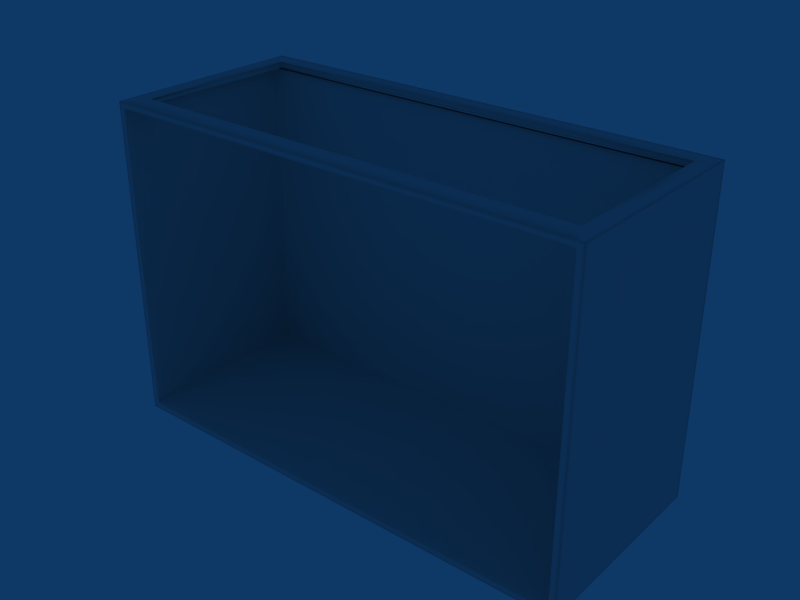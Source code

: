 # Source: A_Balc.blend  (saved by Blender 2.49.2; exported with 4.5.12 LTS)
import bpy
from mathutils import Matrix  # noqa: F401  (used for matrix-valued properties, if any)

bpy.ops.wm.read_factory_settings(use_empty=True)
scene = bpy.context.scene
scene.name = 'Scene'

# ---- collections
col_collection_1 = bpy.data.collections.new('Collection 1'); scene.collection.children.link(col_collection_1)

# ---- world
world_world = bpy.data.worlds.new('World'); scene.world = world_world
world_world.color = (0.05656, 0.2208, 0.4)
world_world.use_sun_shadow = False
world_world.sun_shadow_jitter_overblur = 0.0
world_world.cycles.sampling_method = 'MANUAL'
world_world.cycles.sample_map_resolution = 256

# ---- meshes
me_cube_001 = bpy.data.meshes.new('Cube.001')
me_cube_001.from_pydata([(-5.251, -4.451, 1.418), (5.251, -4.451, 1.418), (-5.251, -0.001173, 1.418), (5.251, -0.001173, 1.418), (-5.251, -4.451, 8.409), (5.251, -4.451, 8.409), (-5.251, -0.001141, 8.409), (5.251, -0.001141, 8.409), (-5.109, -4.451, 1.418), (5.109, -4.451, 1.418), (-5.109, -0.001173, 1.418), (5.109, -0.001173, 1.418), (-5.109, -4.451, 8.409), (5.109, -4.451, 8.409), (-5.109, -0.001142, 8.409), (5.109, -0.001142, 8.409), (-5.251, -4.337, 1.418), (5.251, -4.337, 1.418), (-5.251, -0.115, 1.418), (5.251, -0.115, 1.418), (-5.251, -4.337, 8.409), (5.251, -4.337, 8.409), (-5.251, -0.1149, 8.409), (5.251, -0.1149, 8.409), (-5.109, -0.115, 1.418), (5.109, -0.115, 1.418), (-5.109, -4.337, 1.418), (5.109, -4.337, 1.418), (-5.109, -0.1149, 8.409), (5.109, -0.1149, 8.409), (-5.109, -4.337, 8.409), (5.109, -4.337, 8.409), (-5.251, -4.451, 8.283), (5.251, -4.451, 8.283), (-5.251, -4.337, 8.283), (5.251, -4.337, 8.283), (-5.251, -4.451, 1.583), (5.251, -4.451, 1.583), (-5.251, -0.001172, 1.583), (5.251, -0.001172, 1.583), (-5.109, -0.001172, 1.583), (5.109, -0.001172, 1.583), (-5.251, -4.337, 1.583), (5.251, -4.337, 1.583), (-5.251, -0.115, 1.583), (5.251, -0.115, 1.583), (-5.109, -0.3882, 1.583), (5.109, -0.3882, 1.583), (-5.18, -4.451, 1.418), (5.18, -4.451, 1.418), (-5.18, -0.001173, 1.418), (5.18, -0.001173, 1.418), (-5.18, -4.451, 8.409), (5.18, -4.451, 8.409), (-5.18, -0.001142, 8.409), (5.18, -0.001142, 8.409), (-5.18, -4.337, 1.418), (5.18, -4.337, 1.418), (-5.18, -0.115, 1.418), (5.18, -0.115, 1.418), (-5.18, -0.1149, 8.409), (5.18, -0.1149, 8.409), (-5.18, -4.337, 8.409), (5.18, -4.337, 8.409), (-5.18, -0.001142, 8.283), (5.18, -0.001142, 8.283), (-5.18, -4.451, 1.583), (5.18, -4.451, 1.583), (-5.18, -0.001172, 1.583), (5.18, -0.001172, 1.583), (-5.251, -4.451, 8.346), (5.251, -4.451, 8.346), (-5.251, -0.001142, 8.346), (5.251, -0.001142, 8.346), (-5.109, -4.451, 8.346), (5.109, -4.451, 8.346), (-5.109, -0.001142, 8.346), (5.109, -0.001142, 8.346), (-5.251, -4.337, 8.346), (5.251, -4.337, 8.346), (-5.251, -0.1149, 8.346), (5.251, -0.1149, 8.346), (-5.18, -4.451, 8.346), (5.18, -4.451, 8.346), (-5.18, -0.001142, 8.346), (5.18, -0.001142, 8.346), (-5.251, -4.451, 1.624), (5.251, -4.451, 1.624), (-5.251, -0.001172, 1.624), (5.251, -0.001172, 1.624), (-5.109, -0.001172, 1.624), (5.109, -0.001172, 1.624), (-5.251, -4.337, 1.624), (5.251, -4.337, 1.624), (-5.251, -0.115, 1.624), (5.251, -0.115, 1.624), (-5.109, -0.3882, 1.624), (5.109, -0.3882, 1.624), (-5.18, -4.451, 1.624), (5.18, -4.451, 1.624), (-5.18, -0.001172, 1.624), (5.18, -0.001172, 1.624), (-5.251, -4.451, 1.5), (5.251, -4.451, 1.5), (-5.251, -0.001173, 1.5), (5.251, -0.001173, 1.5), (-5.109, -4.451, 1.5), (5.109, -4.451, 1.5), (-5.109, -0.001173, 1.5), (5.109, -0.001173, 1.5), (-5.251, -4.337, 1.5), (5.251, -4.337, 1.5), (-5.251, -0.115, 1.5), (5.251, -0.115, 1.5), (-5.18, -4.451, 1.5), (5.18, -4.451, 1.5), (-5.18, -0.001173, 1.5), (5.18, -0.001173, 1.5), (-5.251, -0.001142, 8.283), (5.251, -0.001142, 8.283), (-5.109, -4.451, 8.283), (5.109, -4.451, 8.283), (-5.109, -0.001142, 8.283), (5.109, -0.001142, 8.283), (-5.251, -0.1149, 8.283), (5.251, -0.1149, 8.283), (-5.18, -4.451, 8.283), (5.18, -4.451, 8.283), (-5.109, -0.3882, 8.283), (5.109, -0.3882, 8.283), (-5.109, -4.451, 1.583), (5.109, -4.451, 1.583), (-5.109, -4.451, 1.624), (5.109, -4.451, 1.624), (-5.109, -2.144, 1.583), (5.109, -2.144, 1.583), (-5.109, -2.144, 1.624), (5.109, -2.144, 1.624), (-5.109, -2.144, 8.283), (5.109, -2.144, 8.283), (-4.885, -4.451, 8.346), (4.885, -4.451, 8.346), (-4.885, -2.144, 8.283), (4.885, -2.144, 8.283), (-5.109, -4.406, 1.583), (5.109, -4.406, 1.583), (-5.109, -4.406, 1.624), (5.109, -4.406, 1.624), (-5.109, -4.406, 8.283), (5.109, -4.406, 8.283), (-5.109, -4.28, 1.583), (5.109, -4.28, 1.583), (-5.109, -4.28, 1.624), (5.109, -4.28, 1.624), (-5.109, -4.28, 8.283), (5.109, -4.28, 8.283), (-4.885, -3.959, 8.283), (4.885, -3.959, 8.283), (-5.109, -0.4689, 1.583), (5.109, -0.4689, 1.583), (-5.109, -0.4689, 1.624), (5.109, -0.4689, 1.624), (-5.109, -0.4689, 8.283), (5.109, -0.4689, 8.283), (-4.885, -0.4689, 8.283), (4.885, -0.4689, 8.283), (-5.109, -0.5357, 1.583), (5.109, -0.5357, 1.583), (-5.109, -0.5357, 1.624), (5.109, -0.5357, 1.624), (-5.109, -0.5357, 8.283), (5.109, -0.5357, 8.283), (-5.251, -0.4013, 1.418), (5.251, -0.4013, 1.418), (-5.251, -0.4012, 8.409), (5.251, -0.4012, 8.409), (-5.109, -0.4013, 1.418), (5.109, -0.4013, 1.418), (-5.109, -0.4012, 8.409), (5.109, -0.4012, 8.409), (-5.251, -0.4012, 8.283), (5.251, -0.4012, 8.283), (-5.251, -0.4013, 1.583), (5.251, -0.4013, 1.583), (-5.18, -0.4013, 1.418), (5.18, -0.4013, 1.418), (-5.18, -0.4012, 8.409), (5.18, -0.4012, 8.409), (-5.251, -0.4012, 8.346), (5.251, -0.4012, 8.346), (-5.251, -0.4013, 1.624), (5.251, -0.4013, 1.624), (-5.251, -0.4013, 1.5), (5.251, -0.4013, 1.5), (-5.251, -2.094, 1.418), (5.251, -2.094, 1.418), (-5.251, -2.094, 8.409), (5.251, -2.094, 8.409), (-5.109, -2.094, 1.418), (5.109, -2.094, 1.418), (-5.109, -2.094, 8.409), (5.109, -2.094, 8.409), (-5.251, -2.094, 8.283), (5.251, -2.094, 8.283), (-5.251, -2.094, 1.583), (5.251, -2.094, 1.583), (-5.18, -2.094, 1.418), (5.18, -2.094, 1.418), (-5.18, -2.094, 8.409), (5.18, -2.094, 8.409), (-5.251, -2.094, 8.346), (5.251, -2.094, 8.346), (-5.251, -2.094, 1.624), (5.251, -2.094, 1.624), (-5.251, -2.094, 1.5), (5.251, -2.094, 1.5), (-4.885, -2.094, 8.409), (4.885, -2.094, 8.409), (-4.885, -4.406, 8.283), (4.885, -4.406, 8.283), (-4.885, -4.451, 8.409), (4.885, -4.451, 8.409), (-5.039, -4.337, 1.418), (5.039, -4.337, 1.418), (-4.885, -0.4012, 8.409), (4.885, -0.4012, 8.409), (-4.885, -0.1149, 8.409), (4.885, -0.1149, 8.409), (-4.885, -0.001142, 8.409), (4.885, -0.001142, 8.409), (-4.885, -3.965, 8.409), (4.885, -3.965, 8.409), (-4.885, -4.451, 8.283), (4.885, -4.451, 8.283), (-5.039, -4.451, 1.5), (5.039, -4.451, 1.5), (-5.039, -0.001173, 1.5), (5.039, -0.001173, 1.5), (-5.039, -4.451, 1.583), (5.039, -4.451, 1.583), (-5.039, -2.144, 1.583), (5.039, -2.144, 1.583), (-5.039, -4.406, 1.583), (5.039, -4.406, 1.583), (-4.885, -0.4297, 8.283), (4.885, -0.4297, 8.283), (-5.039, -0.4689, 1.583), (5.039, -0.4689, 1.583), (-5.039, -0.3882, 8.283), (5.039, -0.3882, 8.283), (-4.885, -0.001142, 8.346), (4.885, -0.001142, 8.346), (-5.039, -0.001172, 1.583), (5.039, -0.001172, 1.583), (-5.039, -0.115, 1.418), (5.039, -0.115, 1.418), (0.0, -3.954, 8.409), (0.0, -4.451, 8.283), (0.0, -4.451, 8.409), (0.0, -4.406, 8.283), (0.0, -3.954, 8.283), (0.0, -4.451, 8.346), (0.0, -0.001173, 1.5), (0.0, -0.4297, 8.283), (0.0, -0.001173, 1.418), (0.0, -0.001172, 1.583), (0.0, -0.001142, 8.346), (0.0, -2.144, 1.583), (0.0, -0.001172, 1.624), (0.0, -4.451, 1.5), (0.0, -4.451, 1.583), (0.0, -4.406, 1.583), (0.0, -2.094, 1.418), (0.0, -0.3882, 8.283), (0.0, -0.3882, 1.583), (0.0, -0.001142, 8.283), (0.0, -0.115, 1.418), (0.0, -0.4689, 1.583), (0.0, -0.4013, 1.418), (0.0, -4.28, 1.583), (0.0, -0.4689, 8.283), (0.0, -4.337, 1.418), (0.0, -0.4012, 8.409), (0.0, -0.1149, 8.409), (0.0, -0.5357, 1.583), (0.0, -0.001142, 8.409), (0.0, -4.451, 1.418), (0.0, -0.3882, 1.624), (-5.251, -4.451, 8.215), (5.251, -4.451, 8.215), (-5.251, -0.001146, 8.215), (5.251, -0.001146, 8.215), (-5.109, -0.001147, 8.215), (5.109, -0.001147, 8.215), (-5.251, -4.337, 8.215), (5.251, -4.337, 8.215), (-5.251, -0.1149, 8.215), (5.251, -0.1149, 8.215), (-5.18, -4.451, 8.215), (5.18, -4.451, 8.215), (-5.18, -0.001147, 8.215), (5.18, -0.001147, 8.215), (-5.109, -0.3882, 8.215), (5.109, -0.3882, 8.215), (-5.109, -4.451, 8.215), (5.109, -4.451, 8.215), (-5.109, -2.144, 8.215), (5.109, -2.144, 8.215), (-5.109, -4.28, 8.215), (5.109, -4.28, 8.215), (-5.109, -0.4689, 8.215), (5.109, -0.4689, 8.215), (-5.109, -0.5357, 8.215), (5.109, -0.5357, 8.215), (-5.251, -0.4012, 8.215), (5.251, -0.4012, 8.215), (-5.251, -2.094, 8.215), (5.251, -2.094, 8.215), (-5.039, -0.3882, 8.215), (5.039, -0.3882, 8.215), (0.0, -0.001147, 8.215), (0.0, -0.3882, 8.215), (-5.251, -4.451, 8.157), (5.251, -4.451, 8.157), (-5.251, -0.001147, 8.157), (5.251, -0.001147, 8.157), (-5.109, -0.001147, 8.157), (5.109, -0.001147, 8.157), (-5.251, -4.337, 8.157), (5.251, -4.337, 8.157), (-5.251, -0.1149, 8.157), (5.251, -0.1149, 8.157), (-5.109, -0.3882, 8.157), (5.109, -0.3882, 8.157), (-5.18, -4.451, 8.157), (5.18, -4.451, 8.157), (-5.18, -0.001147, 8.157), (5.18, -0.001147, 8.157), (-5.109, -2.144, 8.157), (5.109, -2.144, 8.157), (-5.109, -4.28, 8.157), (5.109, -4.28, 8.157), (-5.109, -0.4689, 8.157), (5.109, -0.4689, 8.157), (-5.109, -0.5357, 8.157), (5.109, -0.5357, 8.157), (-5.251, -0.4012, 8.157), (5.251, -0.4012, 8.157), (-5.251, -2.094, 8.157), (5.251, -2.094, 8.157), (-5.039, -0.001147, 8.157), (5.039, -0.001147, 8.157), (0.0, -0.001147, 8.157), (0.0, -0.3882, 8.157), (-5.109, -4.406, 8.157), (5.109, -4.406, 8.157), (-5.109, -4.451, 8.157), (5.109, -4.451, 8.157), (-5.109, -4.406, 8.215), (5.109, -4.406, 8.215), (-5.251, -4.451, 4.207), (5.251, -4.451, 4.207), (-5.251, -0.001159, 4.207), (5.251, -0.001159, 4.207), (-5.109, -4.451, 4.207), (5.109, -4.451, 4.207), (-5.109, -0.00116, 4.207), (5.109, -0.00116, 4.207), (-5.251, -4.337, 4.207), (5.251, -4.337, 4.207), (-5.251, -0.1149, 4.207), (5.251, -0.1149, 4.207), (-5.18, -4.451, 4.207), (5.18, -4.451, 4.207), (-5.18, -0.00116, 4.207), (5.18, -0.00116, 4.207), (-5.109, -0.3882, 4.207), (5.109, -0.3882, 4.207), (-5.109, -2.144, 4.207), (5.109, -2.144, 4.207), (-5.109, -4.406, 4.207), (5.109, -4.406, 4.207), (-5.109, -4.28, 4.207), (5.109, -4.28, 4.207), (-5.109, -0.4689, 4.207), (5.109, -0.4689, 4.207), (-5.109, -0.5357, 4.207), (5.109, -0.5357, 4.207), (-5.251, -0.4013, 4.207), (5.251, -0.4013, 4.207), (-5.251, -2.094, 4.207), (5.251, -2.094, 4.207), (-5.039, -0.00116, 4.207), (5.039, -0.00116, 4.207), (0.0, -0.00116, 4.207), (0.0, -0.3882, 4.207), (-5.251, -4.451, 4.071), (5.251, -4.451, 4.071), (-5.251, -0.00116, 4.071), (5.251, -0.00116, 4.071), (-5.109, -0.00116, 4.071), (5.109, -0.00116, 4.071), (-5.251, -4.337, 4.071), (5.251, -4.337, 4.071), (-5.251, -0.1149, 4.071), (5.251, -0.1149, 4.071), (-5.109, -0.3882, 4.071), (5.109, -0.3882, 4.071), (-5.18, -4.451, 4.071), (5.18, -4.451, 4.071), (-5.18, -0.00116, 4.071), (5.18, -0.00116, 4.071), (-5.109, -4.451, 4.071), (5.109, -4.451, 4.071), (-5.109, -2.144, 4.071), (5.109, -2.144, 4.071), (-5.109, -4.406, 4.071), (5.109, -4.406, 4.071), (-5.109, -4.28, 4.071), (5.109, -4.28, 4.071), (-5.109, -0.4689, 4.071), (5.109, -0.4689, 4.071), (-5.109, -0.5357, 4.071), (5.109, -0.5357, 4.071), (-5.251, -0.4013, 4.071), (5.251, -0.4013, 4.071), (-5.251, -2.094, 4.071), (5.251, -2.094, 4.071), (0.0, -0.00116, 4.071), (0.0, -0.3882, 4.071), (-5.136, -4.451, 1.418), (5.136, -4.451, 1.418), (-5.136, -0.001173, 1.418), (5.136, -0.001173, 1.418), (-5.136, -4.451, 8.409), (5.136, -4.451, 8.409), (-5.136, -0.001142, 8.409), (5.136, -0.001142, 8.409), (-5.136, -4.337, 1.418), (5.136, -4.337, 1.418), (-5.136, -0.115, 1.418), (5.136, -0.115, 1.418), (-5.136, -0.1149, 8.409), (5.136, -0.1149, 8.409), (-5.136, -4.337, 8.409), (5.136, -4.337, 8.409), (-5.136, -4.451, 1.583), (5.136, -4.451, 1.583), (-5.136, -0.001172, 1.583), (5.136, -0.001172, 1.583), (-5.136, -4.451, 8.346), (5.136, -4.451, 8.346), (-5.136, -0.001142, 8.346), (5.136, -0.001142, 8.346), (-5.136, -4.451, 1.624), (5.136, -4.451, 1.624), (-5.136, -0.001172, 1.624), (5.136, -0.001172, 1.624), (-5.136, -4.451, 1.5), (5.136, -4.451, 1.5), (-5.136, -0.001173, 1.5), (5.136, -0.001173, 1.5), (-5.136, -4.451, 8.283), (5.136, -4.451, 8.283), (-5.136, -0.001142, 8.283), (5.136, -0.001142, 8.283), (-5.136, -0.4013, 1.418), (5.136, -0.4013, 1.418), (-5.136, -0.4012, 8.409), (5.136, -0.4012, 8.409), (-5.136, -2.094, 1.418), (5.136, -2.094, 1.418), (-5.136, -2.094, 8.409), (5.136, -2.094, 8.409), (-5.136, -0.001147, 8.215), (5.136, -0.001147, 8.215), (-5.136, -0.001147, 8.157), (5.136, -0.001147, 8.157), (-5.136, -4.451, 4.207), (5.136, -4.451, 4.207), (-5.136, -0.00116, 4.207), (5.136, -0.00116, 4.207), (-5.136, -4.451, 4.071), (5.136, -4.451, 4.071), (-5.136, -0.00116, 4.071), (5.136, -0.00116, 4.071), (-5.136, -4.451, 8.215), (5.136, -4.451, 8.215), (-5.136, -4.451, 8.157), (5.136, -4.451, 8.157), (-5.251, -4.451, 6.182), (5.251, -4.451, 6.182), (-5.251, -0.001153, 6.182), (5.251, -0.001153, 6.182), (-5.109, -0.001153, 6.182), (5.109, -0.001153, 6.182), (-5.251, -4.337, 6.182), (5.251, -4.337, 6.182), (-5.251, -0.1149, 6.182), (5.251, -0.1149, 6.182), (-5.18, -4.451, 6.182), (5.18, -4.451, 6.182), (-5.18, -0.001153, 6.182), (5.18, -0.001153, 6.182), (-5.109, -2.144, 6.182), (5.109, -2.144, 6.182), (-5.109, -4.28, 6.182), (5.109, -4.28, 6.182), (-5.109, -0.4689, 6.182), (5.109, -0.4689, 6.182), (-5.109, -0.5357, 6.182), (5.109, -0.5357, 6.182), (-5.251, -0.4013, 6.182), (5.251, -0.4013, 6.182), (-5.251, -2.094, 6.182), (5.251, -2.094, 6.182), (-5.039, -0.3882, 6.182), (5.039, -0.3882, 6.182), (0.0, -0.001153, 6.182), (0.0, -0.3882, 6.182), (-5.109, -4.406, 6.182), (5.109, -4.406, 6.182), (-5.109, -4.451, 6.182), (5.109, -4.451, 6.182), (-5.136, -4.451, 6.182), (5.136, -4.451, 6.182), (-5.136, -0.001153, 6.182), (5.136, -0.001153, 6.182), (-5.109, -0.3882, 6.182), (5.109, -0.3882, 6.182), (-5.039, -0.001173, 1.418), (5.039, -0.001173, 1.418), (-5.039, -0.001172, 1.624), (5.039, -0.001172, 1.624), (-5.039, -2.094, 1.418), (5.039, -2.094, 1.418), (-5.039, -0.3882, 1.583), (5.039, -0.3882, 1.583), (-5.039, -0.001142, 8.283), (5.039, -0.001142, 8.283), (-5.039, -0.4013, 1.418), (5.039, -0.4013, 1.418), (-5.039, -4.28, 1.583), (5.039, -4.28, 1.583), (-5.039, -0.5357, 1.583), (5.039, -0.5357, 1.583), (-5.039, -4.451, 1.418), (5.039, -4.451, 1.418), (-5.039, -0.3882, 1.624), (5.039, -0.3882, 1.624), (-5.039, -0.001147, 8.215), (5.039, -0.001147, 8.215), (-5.039, -0.3882, 8.157), (5.039, -0.3882, 8.157), (-5.039, -0.3882, 4.207), (5.039, -0.3882, 4.207), (-5.039, -0.00116, 4.071), (5.039, -0.00116, 4.071), (-5.039, -0.3882, 4.071), (5.039, -0.3882, 4.071), (-5.039, -0.001153, 6.182), (5.039, -0.001153, 6.182), (-4.885, -2.025, 8.309), (4.885, -2.025, 8.309), (-4.885, -3.852, 8.309), (4.885, -3.852, 8.309), (0.0, -3.845, 8.309), (0.0, -0.3989, 8.309), (-4.885, -0.3989, 8.309), (4.885, -0.3989, 8.309), (-2.505, -0.001173, 1.418), (-2.505, -0.001172, 1.624), (-2.505, -2.094, 1.418), (-2.505, -0.3882, 1.583), (-2.505, -0.001142, 8.283), (-2.505, -0.4013, 1.418), (-2.505, -4.28, 1.583), (-2.505, -0.5357, 1.583), (-2.505, -4.451, 1.418), (-2.505, -0.3882, 1.624), (-2.505, -0.001147, 8.215), (-2.505, -0.3882, 8.157), (-2.505, -0.3882, 4.207), (-2.505, -0.00116, 4.071), (-2.505, -0.3882, 4.071), (-2.505, -0.001153, 6.182), (-2.505, -0.3989, 8.309), (-2.505, -0.3882, 6.182), (-2.505, -0.00116, 4.207), (-2.505, -0.001147, 8.157), (-2.505, -0.3882, 8.215), (-2.505, -0.001142, 8.409), (-2.505, -0.1149, 8.409), (-2.505, -0.4012, 8.409), (-2.505, -4.337, 1.418), (-2.505, -0.4689, 8.283), (-2.505, -0.4689, 1.583), (-2.505, -0.115, 1.418), (-2.505, -0.3882, 8.283), (-2.505, -4.406, 1.583), (-2.505, -4.451, 1.583), (-2.505, -4.451, 1.5), (-2.505, -2.144, 1.583), (-2.505, -0.001142, 8.346), (-2.505, -0.001172, 1.583), (-2.505, -0.4297, 8.283), (-2.505, -0.001173, 1.5), (2.505, -0.001173, 1.418), (2.505, -0.001172, 1.624), (2.505, -2.094, 1.418), (2.505, -0.3882, 1.583), (2.505, -0.001142, 8.283), (2.505, -0.4013, 1.418), (2.505, -4.28, 1.583), (2.505, -0.5357, 1.583), (2.505, -4.451, 1.418), (2.505, -0.3882, 1.624), (2.505, -0.001147, 8.215), (2.505, -0.3882, 8.157), (2.505, -0.3882, 4.207), (2.505, -0.00116, 4.071), (2.505, -0.3882, 4.071), (2.505, -0.001153, 6.182), (2.505, -0.3989, 8.309), (2.505, -0.3882, 6.182), (2.505, -0.00116, 4.207), (2.505, -0.001147, 8.157), (2.505, -0.3882, 8.215), (2.505, -0.001142, 8.409), (2.505, -0.1149, 8.409), (2.505, -0.4012, 8.409), (2.505, -4.337, 1.418), (2.505, -0.4689, 8.283), (2.505, -0.4689, 1.583), (2.505, -0.115, 1.418), (2.505, -0.3882, 8.283), (2.505, -4.406, 1.583), (2.505, -4.451, 1.583), (2.505, -4.451, 1.5), (2.505, -2.144, 1.583), (2.505, -0.001142, 8.346), (2.505, -0.001172, 1.583), (2.505, -0.4297, 8.283), (2.505, -0.001173, 1.5)], [], [(48, 0, 16, 56), (17, 1, 49, 57), (2, 50, 58, 18), (59, 51, 3, 19), (22, 60, 54, 6), (55, 61, 23, 7), (4, 52, 62, 20), (63, 53, 5, 21), (20, 78, 70, 4), (71, 79, 21, 5), (78, 34, 32, 70), (33, 35, 79, 71), (6, 72, 80, 22), (81, 73, 7, 23), (72, 118, 124, 80), (125, 119, 73, 81), (126, 82, 70, 32), (71, 83, 127, 33), (82, 52, 4, 70), (5, 53, 83, 71), (54, 84, 72, 6), (73, 85, 55, 7), (84, 64, 118, 72), (119, 65, 85, 73), (92, 42, 36, 86), (37, 43, 93, 87), (88, 38, 44, 94), (45, 39, 89, 95), (66, 98, 86, 36), (87, 99, 67, 37), (100, 68, 38, 88), (39, 69, 101, 89), (42, 110, 102, 36), (103, 111, 43, 37), (0, 102, 110, 16), (111, 103, 1, 17), (38, 104, 112, 44), (113, 105, 39, 45), (104, 2, 18, 112), (19, 3, 105, 113), (102, 0, 48, 114), (49, 1, 103, 115), (114, 66, 36, 102), (37, 67, 115, 103), (68, 116, 104, 38), (105, 117, 69, 39), (116, 50, 2, 104), (3, 51, 117, 105), (26, 222, 546, 8), (547, 223, 27, 9), (10, 530, 254, 24), (255, 531, 11, 25), (28, 226, 228, 14), (229, 227, 29, 15), (12, 220, 230, 30), (231, 221, 13, 31), (74, 140, 220, 12), (221, 141, 75, 13), (120, 232, 140, 74), (141, 233, 121, 75), (76, 250, 538, 122), (539, 251, 77, 123), (14, 228, 250, 76), (251, 229, 15, 77), (90, 532, 252, 40), (253, 533, 91, 41), (46, 536, 548, 96), (549, 537, 47, 97), (106, 234, 238, 130), (239, 235, 107, 131), (8, 546, 234, 106), (235, 547, 9, 107), (108, 236, 530, 10), (531, 237, 109, 11), (40, 252, 236, 108), (237, 253, 41, 109), (130, 144, 146, 132), (147, 145, 131, 133), (144, 130, 238, 242), (239, 131, 145, 243), (218, 232, 120, 148), (121, 233, 219, 149), (144, 150, 152, 146), (153, 151, 145, 147), (150, 134, 136, 152), (137, 135, 151, 153), (134, 150, 542, 240), (543, 151, 135, 241), (150, 144, 242, 542), (243, 145, 151, 543), (142, 156, 154, 138), (155, 157, 143, 139), (156, 218, 148, 154), (149, 219, 157, 155), (158, 46, 96, 160), (97, 47, 159, 161), (46, 158, 246, 536), (247, 159, 47, 537), (248, 164, 162, 128), (163, 165, 249, 129), (134, 166, 168, 136), (169, 167, 135, 137), (166, 158, 160, 168), (161, 159, 167, 169), (158, 166, 544, 246), (545, 167, 159, 247), (166, 134, 240, 544), (241, 135, 167, 545), (164, 244, 170, 162), (171, 245, 165, 163), (244, 142, 138, 170), (139, 143, 245, 171), (58, 184, 172, 18), (173, 185, 59, 19), (186, 60, 22, 174), (23, 61, 187, 175), (80, 188, 174, 22), (175, 189, 81, 23), (124, 180, 188, 80), (189, 181, 125, 81), (44, 182, 190, 94), (191, 183, 45, 95), (112, 192, 182, 44), (183, 193, 113, 45), (18, 172, 192, 112), (193, 173, 19, 113), (254, 540, 176, 24), (177, 541, 255, 25), (224, 226, 28, 178), (29, 227, 225, 179), (184, 206, 194, 172), (195, 207, 185, 173), (206, 56, 16, 194), (17, 57, 207, 195), (62, 208, 196, 20), (197, 209, 63, 21), (208, 186, 174, 196), (175, 187, 209, 197), (188, 210, 196, 174), (197, 211, 189, 175), (210, 78, 20, 196), (21, 79, 211, 197), (180, 202, 210, 188), (211, 203, 181, 189), (202, 34, 78, 210), (79, 35, 203, 211), (182, 204, 212, 190), (213, 205, 183, 191), (204, 42, 92, 212), (93, 43, 205, 213), (192, 214, 204, 182), (205, 215, 193, 183), (214, 110, 42, 204), (43, 111, 215, 205), (172, 194, 214, 192), (215, 195, 173, 193), (194, 16, 110, 214), (111, 17, 195, 215), (540, 534, 198, 176), (199, 535, 541, 177), (534, 222, 26, 198), (27, 223, 535, 199), (230, 216, 200, 30), (201, 217, 231, 31), (216, 224, 178, 200), (179, 225, 217, 201), (220, 258, 256, 230), (256, 258, 221, 231), (140, 261, 258, 220), (258, 261, 141, 221), (232, 257, 261, 140), (261, 257, 233, 141), (257, 232, 218, 259), (219, 233, 257, 259), (259, 218, 156, 260), (157, 219, 259, 260), (34, 294, 288, 32), (289, 295, 35, 33), (118, 290, 296, 124), (297, 291, 119, 125), (298, 126, 32, 288), (33, 127, 299, 289), (64, 300, 290, 118), (291, 301, 65, 119), (538, 550, 292, 122), (293, 551, 539, 123), (318, 248, 128, 302), (129, 249, 319, 303), (358, 148, 120, 304), (121, 149, 359, 305), (308, 154, 148, 358), (149, 155, 309, 359), (306, 138, 154, 308), (155, 139, 307, 309), (302, 128, 162, 310), (163, 129, 303, 311), (312, 170, 138, 306), (139, 171, 313, 307), (310, 162, 170, 312), (171, 163, 311, 313), (314, 180, 124, 296), (125, 181, 315, 297), (316, 202, 180, 314), (181, 203, 317, 315), (294, 34, 202, 316), (203, 35, 295, 317), (294, 328, 322, 288), (323, 329, 295, 289), (290, 324, 330, 296), (331, 325, 291, 297), (334, 298, 288, 322), (289, 299, 335, 323), (300, 336, 324, 290), (325, 337, 301, 291), (550, 350, 326, 292), (327, 351, 551, 293), (552, 318, 302, 332), (303, 319, 553, 333), (338, 306, 308, 340), (309, 307, 339, 341), (332, 302, 310, 342), (311, 303, 333, 343), (344, 312, 306, 338), (307, 313, 345, 339), (342, 310, 312, 344), (313, 311, 343, 345), (346, 314, 296, 330), (297, 315, 347, 331), (348, 316, 314, 346), (315, 317, 349, 347), (328, 294, 316, 348), (317, 295, 329, 349), (368, 402, 396, 360), (397, 403, 369, 361), (402, 92, 86, 396), (87, 93, 403, 397), (362, 398, 404, 370), (405, 399, 363, 371), (398, 88, 94, 404), (95, 89, 399, 405), (98, 408, 396, 86), (397, 409, 99, 87), (408, 372, 360, 396), (361, 373, 409, 397), (374, 410, 398, 362), (399, 411, 375, 363), (410, 100, 88, 398), (89, 101, 411, 399), (392, 556, 400, 366), (401, 557, 393, 367), (556, 532, 90, 400), (91, 533, 557, 401), (548, 558, 406, 96), (407, 559, 549, 97), (558, 554, 376, 406), (377, 555, 559, 407), (146, 416, 412, 132), (413, 417, 147, 133), (416, 380, 364, 412), (365, 381, 417, 413), (152, 418, 416, 146), (417, 419, 153, 147), (418, 382, 380, 416), (381, 383, 419, 417), (136, 414, 418, 152), (419, 415, 137, 153), (414, 378, 382, 418), (383, 379, 415, 419), (96, 406, 420, 160), (421, 407, 97, 161), (406, 376, 384, 420), (385, 377, 407, 421), (168, 422, 414, 136), (415, 423, 169, 137), (422, 386, 378, 414), (379, 387, 423, 415), (160, 420, 422, 168), (423, 421, 161, 169), (420, 384, 386, 422), (387, 385, 421, 423), (190, 424, 404, 94), (405, 425, 191, 95), (424, 388, 370, 404), (371, 389, 425, 405), (212, 426, 424, 190), (425, 427, 213, 191), (426, 390, 388, 424), (389, 391, 427, 425), (92, 402, 426, 212), (427, 403, 93, 213), (402, 368, 390, 426), (391, 369, 403, 427), (358, 354, 340, 308), (341, 355, 359, 309), (354, 358, 304, 356), (305, 359, 355, 357), (56, 438, 430, 48), (431, 439, 57, 49), (438, 26, 8, 430), (9, 27, 439, 431), (50, 432, 440, 58), (441, 433, 51, 59), (432, 10, 24, 440), (25, 11, 433, 441), (60, 442, 436, 54), (437, 443, 61, 55), (442, 28, 14, 436), (15, 29, 443, 437), (52, 434, 444, 62), (445, 435, 53, 63), (434, 12, 30, 444), (31, 13, 435, 445), (74, 450, 462, 120), (463, 451, 75, 121), (450, 82, 126, 462), (127, 83, 451, 463), (12, 434, 450, 74), (451, 435, 13, 75), (434, 52, 82, 450), (83, 53, 435, 451), (76, 452, 436, 14), (437, 453, 77, 15), (452, 84, 54, 436), (55, 85, 453, 437), (122, 464, 452, 76), (453, 465, 123, 77), (464, 64, 84, 452), (85, 65, 465, 453), (132, 454, 446, 130), (447, 455, 133, 131), (454, 98, 66, 446), (67, 99, 455, 447), (40, 448, 456, 90), (457, 449, 41, 91), (448, 68, 100, 456), (101, 69, 449, 457), (106, 458, 430, 8), (431, 459, 107, 9), (458, 114, 48, 430), (49, 115, 459, 431), (130, 446, 458, 106), (459, 447, 131, 107), (446, 66, 114, 458), (115, 67, 447, 459), (108, 460, 448, 40), (449, 461, 109, 41), (460, 116, 68, 448), (69, 117, 461, 449), (10, 432, 460, 108), (461, 433, 11, 109), (432, 50, 116, 460), (117, 51, 433, 461), (176, 466, 440, 24), (441, 467, 177, 25), (466, 184, 58, 440), (59, 185, 467, 441), (28, 442, 468, 178), (469, 443, 29, 179), (442, 60, 186, 468), (187, 61, 443, 469), (198, 470, 466, 176), (467, 471, 199, 177), (470, 206, 184, 466), (185, 207, 471, 467), (26, 438, 470, 198), (471, 439, 27, 199), (438, 56, 206, 470), (207, 57, 439, 471), (200, 472, 444, 30), (445, 473, 201, 31), (472, 208, 62, 444), (63, 209, 473, 445), (178, 468, 472, 200), (473, 469, 179, 201), (468, 186, 208, 472), (209, 187, 469, 473), (120, 462, 486, 304), (487, 463, 121, 305), (462, 126, 298, 486), (299, 127, 463, 487), (292, 474, 464, 122), (465, 475, 293, 123), (474, 300, 64, 464), (65, 301, 475, 465), (304, 486, 488, 356), (489, 487, 305, 357), (486, 298, 334, 488), (335, 299, 487, 489), (326, 476, 474, 292), (475, 477, 327, 293), (476, 336, 300, 474), (301, 337, 477, 475), (412, 482, 454, 132), (455, 483, 413, 133), (482, 408, 98, 454), (99, 409, 483, 455), (364, 478, 482, 412), (483, 479, 365, 413), (478, 372, 408, 482), (409, 373, 479, 483), (400, 484, 480, 366), (481, 485, 401, 367), (484, 410, 374, 480), (375, 411, 485, 481), (90, 456, 484, 400), (485, 457, 91, 401), (456, 100, 410, 484), (411, 101, 457, 485), (328, 496, 490, 322), (491, 497, 329, 323), (496, 368, 360, 490), (361, 369, 497, 491), (324, 492, 498, 330), (499, 493, 325, 331), (492, 362, 370, 498), (371, 363, 493, 499), (372, 500, 490, 360), (491, 501, 373, 361), (500, 334, 322, 490), (323, 335, 501, 491), (336, 502, 492, 324), (493, 503, 337, 325), (502, 374, 362, 492), (363, 375, 503, 493), (350, 560, 494, 326), (495, 561, 351, 327), (560, 392, 366, 494), (367, 393, 561, 495), (554, 516, 528, 376), (529, 517, 555, 377), (516, 552, 332, 528), (333, 553, 517, 529), (378, 504, 506, 382), (507, 505, 379, 383), (504, 338, 340, 506), (341, 339, 505, 507), (376, 528, 508, 384), (509, 529, 377, 385), (528, 332, 342, 508), (343, 333, 529, 509), (386, 510, 504, 378), (505, 511, 387, 379), (510, 344, 338, 504), (339, 345, 511, 505), (384, 508, 510, 386), (511, 509, 385, 387), (508, 342, 344, 510), (345, 343, 509, 511), (388, 512, 498, 370), (499, 513, 389, 371), (512, 346, 330, 498), (331, 347, 513, 499), (390, 514, 512, 388), (513, 515, 391, 389), (514, 348, 346, 512), (347, 349, 515, 513), (368, 496, 514, 390), (515, 497, 369, 391), (496, 328, 348, 514), (349, 329, 497, 515), (356, 522, 520, 354), (521, 523, 357, 355), (522, 364, 380, 520), (381, 365, 523, 521), (354, 520, 506, 340), (507, 521, 355, 341), (520, 380, 382, 506), (383, 381, 521, 507), (488, 524, 522, 356), (523, 525, 489, 357), (524, 478, 364, 522), (365, 479, 525, 523), (334, 500, 524, 488), (525, 501, 335, 489), (500, 372, 478, 524), (479, 373, 501, 525), (480, 526, 494, 366), (495, 527, 481, 367), (526, 476, 326, 494), (327, 477, 527, 495), (374, 502, 526, 480), (527, 503, 375, 481), (502, 336, 476, 526), (477, 337, 503, 527), (244, 568, 562, 142), (563, 569, 245, 143), (568, 224, 216, 562), (217, 225, 569, 563), (230, 564, 562, 216), (563, 565, 231, 217), (564, 156, 142, 562), (143, 157, 565, 563), (156, 564, 566, 260), (566, 565, 157, 260), (564, 230, 256, 566), (256, 231, 565, 566), (222, 594, 578, 546), (594, 281, 286, 578), (530, 570, 597, 254), (570, 264, 276, 597), (226, 592, 591, 228), (592, 283, 285, 591), (250, 603, 574, 538), (603, 266, 275, 574), (228, 591, 603, 250), (591, 285, 266, 603), (532, 571, 604, 252), (571, 268, 265, 604), (536, 573, 579, 548), (573, 274, 287, 579), (234, 601, 600, 238), (601, 269, 270, 600), (546, 578, 601, 234), (578, 286, 269, 601), (236, 606, 570, 530), (606, 262, 264, 570), (252, 604, 606, 236), (604, 265, 262, 606), (238, 600, 599, 242), (600, 270, 271, 599), (542, 576, 602, 240), (576, 279, 267, 602), (242, 599, 576, 542), (599, 271, 279, 576), (246, 596, 573, 536), (596, 277, 274, 573), (280, 595, 598, 273), (595, 164, 248, 598), (544, 577, 596, 246), (577, 284, 277, 596), (240, 602, 577, 544), (602, 267, 284, 577), (263, 605, 595, 280), (605, 244, 164, 595), (278, 575, 597, 276), (575, 540, 254, 597), (224, 593, 592, 226), (593, 282, 283, 592), (272, 572, 575, 278), (572, 534, 540, 575), (281, 594, 572, 272), (594, 222, 534, 572), (320, 580, 574, 275), (580, 550, 538, 574), (273, 598, 590, 321), (598, 248, 318, 590), (352, 589, 580, 320), (589, 350, 550, 580), (321, 590, 581, 353), (590, 318, 552, 581), (428, 583, 588, 394), (583, 556, 392, 588), (268, 571, 583, 428), (571, 532, 556, 583), (429, 584, 579, 287), (584, 558, 548, 579), (395, 582, 584, 429), (582, 554, 558, 584), (518, 585, 589, 352), (585, 560, 350, 589), (394, 588, 585, 518), (588, 392, 560, 585), (519, 587, 582, 395), (587, 516, 554, 582), (353, 581, 587, 519), (581, 552, 516, 587), (568, 586, 593, 224), (586, 567, 282, 593), (244, 605, 586, 568), (605, 263, 567, 586), (281, 631, 615, 286), (631, 223, 547, 615), (264, 607, 634, 276), (607, 531, 255, 634), (283, 629, 628, 285), (629, 227, 229, 628), (266, 640, 611, 275), (640, 251, 539, 611), (285, 628, 640, 266), (628, 229, 251, 640), (268, 608, 641, 265), (608, 533, 253, 641), (274, 610, 616, 287), (610, 537, 549, 616), (269, 638, 637, 270), (638, 235, 239, 637), (286, 615, 638, 269), (615, 547, 235, 638), (262, 643, 607, 264), (643, 237, 531, 607), (265, 641, 643, 262), (641, 253, 237, 643), (270, 637, 636, 271), (637, 239, 243, 636), (279, 613, 639, 267), (613, 543, 241, 639), (271, 636, 613, 279), (636, 243, 543, 613), (277, 633, 610, 274), (633, 247, 537, 610), (165, 632, 635, 249), (632, 280, 273, 635), (284, 614, 633, 277), (614, 545, 247, 633), (267, 639, 614, 284), (639, 241, 545, 614), (245, 642, 632, 165), (642, 263, 280, 632), (541, 612, 634, 255), (612, 278, 276, 634), (282, 630, 629, 283), (630, 225, 227, 629), (535, 609, 612, 541), (609, 272, 278, 612), (223, 631, 609, 535), (631, 281, 272, 609), (551, 617, 611, 539), (617, 320, 275, 611), (249, 635, 627, 319), (635, 273, 321, 627), (351, 626, 617, 551), (626, 352, 320, 617), (319, 627, 618, 553), (627, 321, 353, 618), (557, 620, 625, 393), (620, 428, 394, 625), (533, 608, 620, 557), (608, 268, 428, 620), (559, 621, 616, 549), (621, 429, 287, 616), (555, 619, 621, 559), (619, 395, 429, 621), (561, 622, 626, 351), (622, 518, 352, 626), (393, 625, 622, 561), (625, 394, 518, 622), (517, 624, 619, 555), (624, 519, 395, 619), (553, 618, 624, 517), (618, 353, 519, 624), (567, 623, 630, 282), (623, 569, 225, 630), (263, 642, 623, 567), (642, 245, 569, 623)])
me_cube_001.polygons.foreach_set('use_smooth', [True] * 644)
_uv = me_cube_001.uv_layers.new(name='UVTex')
_uv.uv.foreach_set('vector', [0.5828, 0.382, 0.5828, 0.3795, 0.5876, 0.3795, 0.5876, 0.382, 0.5889, 0.7578, 0.5842, 0.7578, 0.5842, 0.7553, 0.5889, 0.7553, 0.7903, 0.3789, 0.7903, 0.3815, 0.7856, 0.3815, 0.7856, 0.3789, 0.7869, 0.7547, 0.7916, 0.7547, 0.7916, 0.7573, 0.7869, 0.7573, 0.7869, 0.3784, 0.7869, 0.3758, 0.7916, 0.3758, 0.7916, 0.3784, 0.7903, 0.002554, 0.7856, 0.002567, 0.7856, 1.256e-05, 0.7903, 0.0, 0.5842, 0.3789, 0.5842, 0.3764, 0.5889, 0.3763, 0.5889, 0.3789, 0.5876, 0.003094, 0.5828, 0.003107, 0.5828, 0.0005527, 0.5876, 0.0005401, 0.9953, 0.9995, 0.9953, 0.9972, 1.0, 0.9972, 1.0, 0.9994, 1.0, 0.002823, 0.9953, 0.00281, 0.9953, 0.00054, 1.0, 0.0005527, 0.9953, 0.9972, 0.9953, 0.9949, 1.0, 0.9949, 1.0, 0.9972, 1.0, 0.005093, 0.9953, 0.00508, 0.9953, 0.00281, 1.0, 0.002823, 0.7925, 1.0, 0.7925, 0.9977, 0.7972, 0.9977, 0.7972, 1.0, 0.7972, 0.002283, 0.7925, 0.00227, 0.7925, 0.0, 0.7973, 1.247e-05, 0.7925, 0.9977, 0.7925, 0.9955, 0.7972, 0.9954, 0.7972, 0.9977, 0.7972, 0.004552, 0.7925, 0.00454, 0.7925, 0.00227, 0.7972, 0.002283, 0.2862, 0.3758, 0.2888, 0.3758, 0.2888, 0.3784, 0.2862, 0.3784, 0.2875, 6.941e-06, 0.2875, 0.002561, 0.2849, 0.002568, 0.2849, 1.388e-05, 0.2888, 0.3758, 0.2914, 0.3758, 0.2914, 0.3784, 0.2888, 0.3784, 0.2901, 0.0, 0.2901, 0.002554, 0.2875, 0.002561, 0.2875, 6.941e-06, 0.5815, 0.002554, 0.5789, 0.002561, 0.5789, 6.975e-06, 0.5815, 0.0, 0.5802, 0.3784, 0.5802, 0.3758, 0.5828, 0.3758, 0.5828, 0.3784, 0.5789, 0.002561, 0.5763, 0.002568, 0.5763, 1.397e-05, 0.5789, 6.975e-06, 0.5776, 0.3784, 0.5776, 0.3758, 0.5802, 0.3758, 0.5802, 0.3784, 0.9944, 0.755, 0.9944, 0.7535, 0.9991, 0.7535, 0.9991, 0.755, 0.9991, 0.2465, 0.9944, 0.2465, 0.9944, 0.245, 0.9991, 0.245, 0.7917, 0.7555, 0.7917, 0.7541, 0.7964, 0.7541, 0.7964, 0.7555, 0.7964, 0.2459, 0.7917, 0.2459, 0.7917, 0.2445, 0.7964, 0.2445, 0.008194, 0.3766, 0.009877, 0.3766, 0.009886, 0.3791, 0.008203, 0.3791, 0.008549, 0.00075, 0.008558, 0.003304, 0.006876, 0.003309, 0.006867, 0.0007545, 0.3, 0.003304, 0.2983, 0.003309, 0.2983, 0.0007546, 0.3, 0.00075, 0.2996, 0.3791, 0.2996, 0.3766, 0.3013, 0.3766, 0.3013, 0.3791, 0.9944, 0.7535, 0.9944, 0.7506, 0.9991, 0.7505, 0.9991, 0.7535, 0.9991, 0.2495, 0.9944, 0.2494, 0.9944, 0.2465, 0.9991, 0.2465, 0.9991, 0.7476, 0.9991, 0.7505, 0.9944, 0.7506, 0.9944, 0.7476, 0.9944, 0.2494, 0.9991, 0.2495, 0.9991, 0.2524, 0.9944, 0.2524, 0.7917, 0.7541, 0.7917, 0.7511, 0.7964, 0.7511, 0.7964, 0.7541, 0.7964, 0.2489, 0.7917, 0.2489, 0.7917, 0.2459, 0.7964, 0.2459, 0.7917, 0.7511, 0.7916, 0.7481, 0.7964, 0.7481, 0.7964, 0.7511, 0.7964, 0.2519, 0.7916, 0.2519, 0.7917, 0.2489, 0.7964, 0.2489, 0.00477, 0.3791, 0.001337, 0.3791, 0.001328, 0.3766, 0.004761, 0.3766, 9.017e-06, 0.003327, 0.0, 0.0007728, 0.003433, 0.0007636, 0.003442, 0.003318, 0.004761, 0.3766, 0.008194, 0.3766, 0.008203, 0.3791, 0.00477, 0.3791, 0.006867, 0.0007545, 0.006876, 0.003309, 0.003442, 0.003318, 0.003433, 0.0007636, 0.2983, 0.003309, 0.2949, 0.003318, 0.2949, 0.0007637, 0.2983, 0.0007546, 0.2962, 0.3791, 0.2962, 0.3766, 0.2996, 0.3766, 0.2996, 0.3791, 0.2949, 0.003318, 0.2914, 0.003327, 0.2914, 0.0007728, 0.2949, 0.0007637, 0.2928, 0.3791, 0.2927, 0.3766, 0.2962, 0.3766, 0.2962, 0.3791, 0.5876, 0.3846, 0.5876, 0.3871, 0.5829, 0.3871, 0.5829, 0.3846, 0.5841, 0.7502, 0.5889, 0.7502, 0.5889, 0.7527, 0.5842, 0.7527, 0.7903, 0.384, 0.7903, 0.3865, 0.7856, 0.3866, 0.7856, 0.384, 0.7869, 0.7496, 0.7916, 0.7496, 0.7916, 0.7522, 0.7869, 0.7522, 0.7869, 0.3733, 0.7869, 0.3652, 0.7916, 0.3652, 0.7916, 0.3732, 0.7904, 0.01318, 0.7856, 0.01319, 0.7856, 0.005121, 0.7903, 0.005108, 0.5842, 0.3738, 0.5841, 0.3657, 0.6043, 0.3657, 0.5889, 0.3738, 0.603, 0.01368, 0.5829, 0.01373, 0.5829, 0.005661, 0.5876, 0.005648, 0.2888, 0.3733, 0.2888, 0.3652, 0.2914, 0.3652, 0.2914, 0.3732, 0.2901, 0.01318, 0.2875, 0.01318, 0.2875, 0.005115, 0.2901, 0.005108, 0.2862, 0.3733, 0.2861, 0.3652, 0.2888, 0.3652, 0.2888, 0.3733, 0.2875, 0.01318, 0.2849, 0.01319, 0.2849, 0.005122, 0.2875, 0.005115, 0.5789, 0.005115, 0.5789, 0.01318, 0.5763, 0.007653, 0.5763, 0.005122, 0.5776, 0.3707, 0.5802, 0.3652, 0.5802, 0.3733, 0.5776, 0.3733, 0.5815, 0.005108, 0.5815, 0.01318, 0.5789, 0.01318, 0.5789, 0.005115, 0.5802, 0.3652, 0.5828, 0.3652, 0.5828, 0.3732, 0.5802, 0.3733, 0.3, 0.005858, 0.3, 0.008389, 0.2983, 0.008393, 0.2983, 0.005863, 0.2996, 0.3715, 0.3013, 0.3715, 0.3013, 0.374, 0.2996, 0.374, 0.2927, 0.748, 0.2927, 0.7455, 0.2944, 0.7455, 0.2944, 0.748, 0.2931, 0.3824, 0.2914, 0.3824, 0.2914, 0.3799, 0.2931, 0.3799, 0.004752, 0.374, 0.004743, 0.3715, 0.008176, 0.3715, 0.008185, 0.374, 0.006894, 0.008393, 0.00346, 0.008402, 0.003451, 0.005872, 0.006885, 0.005863, 0.001319, 0.374, 0.00131, 0.3715, 0.004743, 0.3715, 0.004752, 0.374, 0.00346, 0.008402, 2.699e-05, 0.008411, 1.806e-05, 0.005881, 0.003451, 0.005872, 0.2949, 0.005872, 0.2949, 0.008402, 0.2914, 0.008411, 0.2914, 0.005881, 0.2927, 0.3715, 0.2962, 0.3715, 0.2962, 0.374, 0.2927, 0.374, 0.2983, 0.005863, 0.2983, 0.008393, 0.2949, 0.008402, 0.2949, 0.005872, 0.2962, 0.3715, 0.2996, 0.3715, 0.2996, 0.374, 0.2962, 0.374, 0.1914, 0.9897, 0.1896, 0.9897, 0.1896, 0.9882, 0.1914, 0.9882, 0.481, 0.7495, 0.481, 0.748, 0.4828, 0.748, 0.4828, 0.7495, 0.003156, 0.7478, 0.001301, 0.7478, 0.001292, 0.7453, 0.003147, 0.7452, 8.943e-06, 0.3822, 0.0, 0.3796, 0.001855, 0.3796, 0.001864, 0.3822, 0.7935, 0.3875, 0.7917, 0.3875, 0.7916, 0.3794, 0.7935, 0.3794, 0.7929, 0.7476, 0.7929, 0.7395, 0.7948, 0.7395, 0.7948, 0.7476, 0.1896, 0.9897, 0.1843, 0.9897, 0.1843, 0.9882, 0.1896, 0.9882, 0.4758, 0.7495, 0.4758, 0.748, 0.481, 0.748, 0.481, 0.7495, 0.1843, 0.9897, 0.09571, 0.9894, 0.09571, 0.988, 0.1843, 0.9882, 0.3871, 0.7497, 0.3871, 0.7483, 0.4758, 0.748, 0.4758, 0.7495, 0.09701, 0.7475, 0.008373, 0.7478, 0.008364, 0.7452, 0.097, 0.745, 0.007082, 0.3822, 0.007073, 0.3796, 0.09571, 0.3794, 0.09571, 0.3819, 0.008373, 0.7478, 0.003156, 0.7478, 0.003147, 0.7452, 0.008364, 0.7452, 0.001864, 0.3822, 0.001855, 0.3796, 0.007073, 0.3796, 0.007082, 0.3822, 0.8874, 0.3872, 0.8121, 0.3874, 0.7987, 0.3794, 0.8873, 0.3792, 0.8, 0.7475, 0.8133, 0.7394, 0.8886, 0.7392, 0.8886, 0.7473, 0.8121, 0.3874, 0.7935, 0.3875, 0.7935, 0.3794, 0.7987, 0.3794, 0.7948, 0.7476, 0.7948, 0.7395, 0.8133, 0.7394, 0.8, 0.7475, 0.00335, 0.9892, 0.0, 0.9892, 5.157e-06, 0.9877, 0.003355, 0.9877, 0.2914, 0.75, 0.2914, 0.7485, 0.2948, 0.7485, 0.2948, 0.75, 0.1927, 0.7473, 0.1894, 0.7473, 0.1894, 0.7448, 0.1927, 0.7447, 0.1881, 0.3817, 0.1881, 0.3791, 0.1914, 0.3791, 0.1914, 0.3817, 0.9831, 0.3814, 0.9797, 0.387, 0.9797, 0.3789, 0.983, 0.3789, 0.981, 0.7471, 0.981, 0.739, 0.9843, 0.7445, 0.9843, 0.7471, 0.09571, 0.9894, 0.00612, 0.9892, 0.006126, 0.9877, 0.09571, 0.988, 0.2975, 0.75, 0.2975, 0.7485, 0.3871, 0.7483, 0.3871, 0.7497, 0.00612, 0.9892, 0.00335, 0.9892, 0.003355, 0.9877, 0.006126, 0.9877, 0.2948, 0.75, 0.2948, 0.7485, 0.2975, 0.7485, 0.2975, 0.75, 0.1894, 0.7473, 0.1866, 0.7473, 0.1866, 0.7448, 0.1894, 0.7448, 0.1853, 0.3817, 0.1853, 0.3791, 0.1881, 0.3791, 0.1881, 0.3817, 0.1866, 0.7473, 0.09701, 0.7475, 0.097, 0.745, 0.1866, 0.7448, 0.09571, 0.3819, 0.09571, 0.3794, 0.1853, 0.3791, 0.1853, 0.3817, 0.9797, 0.387, 0.9814, 0.387, 0.9769, 0.3789, 0.9797, 0.3789, 0.9782, 0.7471, 0.9826, 0.739, 0.981, 0.739, 0.981, 0.7471, 0.9814, 0.387, 0.8874, 0.3872, 0.8873, 0.3792, 0.9769, 0.3789, 0.8886, 0.7473, 0.8886, 0.7392, 0.9826, 0.739, 0.9782, 0.7471, 0.7856, 0.3815, 0.7737, 0.3815, 0.7737, 0.379, 0.7856, 0.3789, 0.775, 0.7573, 0.775, 0.7548, 0.7869, 0.7547, 0.7869, 0.7573, 0.775, 0.3758, 0.7869, 0.3758, 0.7869, 0.3784, 0.775, 0.3784, 0.7856, 1.256e-05, 0.7856, 0.002567, 0.7737, 0.002598, 0.7737, 4.422e-05, 0.7972, 0.9977, 0.8091, 0.9977, 0.8091, 1.0, 0.7972, 1.0, 0.8091, 4.415e-05, 0.8091, 0.002314, 0.7972, 0.002283, 0.7973, 1.247e-05, 0.7972, 0.9954, 0.8091, 0.9954, 0.8091, 0.9977, 0.7972, 0.9977, 0.8091, 0.002314, 0.8091, 0.004584, 0.7972, 0.004552, 0.7972, 0.002283, 0.7964, 0.7541, 0.8083, 0.754, 0.8083, 0.7555, 0.7964, 0.7555, 0.8083, 0.2445, 0.8083, 0.246, 0.7964, 0.2459, 0.7964, 0.2445, 0.7964, 0.7511, 0.8083, 0.7511, 0.8083, 0.754, 0.7964, 0.7541, 0.8083, 0.246, 0.8083, 0.2489, 0.7964, 0.2489, 0.7964, 0.2459, 0.7964, 0.7481, 0.8082, 0.7481, 0.8083, 0.7511, 0.7964, 0.7511, 0.8083, 0.2489, 0.8082, 0.2519, 0.7964, 0.2519, 0.7964, 0.2489, 0.7856, 0.3866, 0.7737, 0.3866, 0.7737, 0.3841, 0.7856, 0.384, 0.775, 0.7522, 0.775, 0.7497, 0.7869, 0.7496, 0.7869, 0.7522, 0.775, 0.3652, 0.7869, 0.3652, 0.7869, 0.3733, 0.775, 0.3733, 0.7856, 0.005121, 0.7856, 0.01319, 0.7738, 0.01322, 0.7737, 0.005152, 0.7737, 0.3815, 0.6806, 0.3818, 0.6806, 0.3792, 0.7737, 0.379, 0.682, 0.7576, 0.682, 0.755, 0.775, 0.7548, 0.775, 0.7573, 0.6806, 0.3818, 0.5876, 0.382, 0.5876, 0.3795, 0.6806, 0.3792, 0.5889, 0.7578, 0.5889, 0.7553, 0.682, 0.755, 0.682, 0.7576, 0.5889, 0.3763, 0.682, 0.3761, 0.682, 0.3787, 0.5889, 0.3789, 0.6806, 0.0002922, 0.6806, 0.002846, 0.5876, 0.003094, 0.5876, 0.0005401, 0.682, 0.3761, 0.775, 0.3758, 0.775, 0.3784, 0.682, 0.3787, 0.7737, 4.422e-05, 0.7737, 0.002598, 0.6806, 0.002846, 0.6806, 0.0002922, 0.8091, 0.9977, 0.9022, 0.9974, 0.9022, 0.9997, 0.8091, 1.0, 0.9022, 0.0002921, 0.9022, 0.002562, 0.8091, 0.002314, 0.8091, 4.415e-05, 0.9022, 0.9974, 0.9953, 0.9972, 0.9953, 0.9995, 0.9022, 0.9997, 0.9953, 0.00054, 0.9953, 0.00281, 0.9022, 0.002562, 0.9022, 0.0002921, 0.8091, 0.9954, 0.9022, 0.9952, 0.9022, 0.9974, 0.8091, 0.9977, 0.9022, 0.002562, 0.9022, 0.004832, 0.8091, 0.004584, 0.8091, 0.002314, 0.9022, 0.9952, 0.9953, 0.9949, 0.9953, 0.9972, 0.9022, 0.9974, 0.9953, 0.00281, 0.9953, 0.00508, 0.9022, 0.004832, 0.9022, 0.002562, 0.8083, 0.754, 0.9013, 0.7538, 0.9013, 0.7552, 0.8083, 0.7555, 0.9013, 0.2448, 0.9013, 0.2462, 0.8083, 0.246, 0.8083, 0.2445, 0.9013, 0.7538, 0.9944, 0.7535, 0.9944, 0.755, 0.9013, 0.7552, 0.9944, 0.245, 0.9944, 0.2465, 0.9013, 0.2462, 0.9013, 0.2448, 0.8083, 0.7511, 0.9013, 0.7508, 0.9013, 0.7538, 0.8083, 0.754, 0.9013, 0.2462, 0.9013, 0.2492, 0.8083, 0.2489, 0.8083, 0.246, 0.9013, 0.7508, 0.9944, 0.7506, 0.9944, 0.7535, 0.9013, 0.7538, 0.9944, 0.2465, 0.9944, 0.2494, 0.9013, 0.2492, 0.9013, 0.2462, 0.8082, 0.7481, 0.9013, 0.7478, 0.9013, 0.7508, 0.8083, 0.7511, 0.9013, 0.2492, 0.9013, 0.2522, 0.8082, 0.2519, 0.8083, 0.2489, 0.9013, 0.7478, 0.9944, 0.7476, 0.9944, 0.7506, 0.9013, 0.7508, 0.9944, 0.2494, 0.9944, 0.2524, 0.9013, 0.2522, 0.9013, 0.2492, 0.7737, 0.3866, 0.6807, 0.3868, 0.6806, 0.3843, 0.7737, 0.3841, 0.6819, 0.7525, 0.6819, 0.7499, 0.775, 0.7497, 0.775, 0.7522, 0.6807, 0.3868, 0.5876, 0.3871, 0.5876, 0.3846, 0.6806, 0.3843, 0.5889, 0.7527, 0.5889, 0.7502, 0.6819, 0.7499, 0.6819, 0.7525, 0.6043, 0.3657, 0.6819, 0.3655, 0.6819, 0.3735, 0.5889, 0.3738, 0.6806, 0.0054, 0.6807, 0.01347, 0.603, 0.01368, 0.5876, 0.005648, 0.6819, 0.3655, 0.775, 0.3652, 0.775, 0.3733, 0.6819, 0.3735, 0.7737, 0.005152, 0.7738, 0.01322, 0.6807, 0.01347, 0.6806, 0.0054, 0.5841, 0.3657, 0.5835, 0.1897, 0.6041, 0.1897, 0.6043, 0.3657, 0.6041, 0.1897, 0.5835, 0.1897, 0.5829, 0.01373, 0.603, 0.01368, 0.2888, 0.3652, 0.2881, 0.1892, 0.2907, 0.1892, 0.2914, 0.3652, 0.2907, 0.1892, 0.2881, 0.1892, 0.2875, 0.01318, 0.2901, 0.01318, 0.2861, 0.3652, 0.2855, 0.1892, 0.2881, 0.1892, 0.2888, 0.3652, 0.2881, 0.1892, 0.2855, 0.1892, 0.2849, 0.01319, 0.2875, 0.01318, 0.7923, 0.5635, 0.7917, 0.3875, 0.7935, 0.3875, 0.7941, 0.5635, 0.7948, 0.7395, 0.7929, 0.7395, 0.7923, 0.5635, 0.7941, 0.5635, 0.7941, 0.5635, 0.7935, 0.3875, 0.8121, 0.3874, 0.8129, 0.5634, 0.8133, 0.7394, 0.7948, 0.7395, 0.7941, 0.5635, 0.8129, 0.5634, 0.9953, 0.9949, 0.9953, 0.9925, 1.0, 0.9925, 1.0, 0.9949, 1.0, 0.007524, 0.9953, 0.007512, 0.9953, 0.00508, 1.0, 0.005093, 0.7925, 0.9955, 0.7925, 0.993, 0.7972, 0.993, 0.7972, 0.9954, 0.7972, 0.006984, 0.7925, 0.006971, 0.7925, 0.00454, 0.7972, 0.004552, 0.2834, 0.3758, 0.2862, 0.3758, 0.2862, 0.3784, 0.2834, 0.3784, 0.2849, 1.388e-05, 0.2849, 0.002568, 0.2821, 0.002575, 0.2821, 2.137e-05, 0.5763, 0.002568, 0.5735, 0.002576, 0.5735, 2.142e-05, 0.5763, 1.397e-05, 0.5748, 0.3784, 0.5748, 0.3758, 0.5776, 0.3758, 0.5776, 0.3784, 0.5763, 0.007653, 0.5735, 0.00766, 0.5735, 0.00513, 0.5763, 0.005122, 0.5748, 0.3733, 0.5748, 0.3707, 0.5776, 0.3707, 0.5776, 0.3733, 0.5679, 0.7447, 0.5707, 0.7447, 0.5707, 0.7473, 0.5679, 0.7473, 0.5694, 0.3791, 0.5694, 0.3817, 0.5666, 0.3817, 0.5666, 0.3791, 0.1904, 0.7507, 0.1904, 0.7483, 0.1923, 0.7483, 0.1923, 0.7507, 0.4837, 0.9894, 0.4818, 0.9894, 0.4818, 0.987, 0.4837, 0.987, 0.1852, 0.7507, 0.1852, 0.7483, 0.1904, 0.7483, 0.1904, 0.7507, 0.4818, 0.9894, 0.4766, 0.9894, 0.4766, 0.987, 0.4818, 0.987, 0.09655, 0.7505, 0.09656, 0.748, 0.1852, 0.7483, 0.1852, 0.7507, 0.4766, 0.9894, 0.388, 0.9897, 0.388, 0.9872, 0.4766, 0.987, 0.0008432, 0.7502, 0.0008516, 0.7478, 0.004201, 0.7478, 0.004193, 0.7502, 0.2956, 0.9899, 0.2923, 0.9899, 0.2923, 0.9875, 0.2956, 0.9875, 0.006964, 0.7502, 0.006972, 0.7478, 0.09656, 0.748, 0.09655, 0.7505, 0.388, 0.9897, 0.2984, 0.9899, 0.2984, 0.9875, 0.388, 0.9872, 0.004193, 0.7502, 0.004201, 0.7478, 0.006972, 0.7478, 0.006964, 0.7502, 0.2984, 0.9899, 0.2956, 0.9899, 0.2956, 0.9875, 0.2984, 0.9875, 0.8091, 0.993, 0.8091, 0.9954, 0.7972, 0.9954, 0.7972, 0.993, 0.7972, 0.004552, 0.8091, 0.004584, 0.8091, 0.007016, 0.7972, 0.006984, 0.9022, 0.9927, 0.9022, 0.9952, 0.8091, 0.9954, 0.8091, 0.993, 0.8091, 0.004584, 0.9022, 0.004832, 0.9022, 0.007264, 0.8091, 0.007016, 0.9953, 0.9925, 0.9953, 0.9949, 0.9022, 0.9952, 0.9022, 0.9927, 0.9022, 0.004832, 0.9953, 0.00508, 0.9953, 0.007512, 0.9022, 0.007264, 0.9953, 0.9925, 0.9952, 0.9904, 1.0, 0.9904, 1.0, 0.9925, 1.0, 0.009614, 0.9952, 0.009602, 0.9953, 0.007512, 1.0, 0.007524, 0.7925, 0.993, 0.7925, 0.9909, 0.7972, 0.9909, 0.7972, 0.993, 0.7972, 0.009074, 0.7925, 0.009062, 0.7925, 0.006971, 0.7972, 0.006984, 0.281, 0.3758, 0.2834, 0.3758, 0.2834, 0.3784, 0.281, 0.3784, 0.2821, 2.137e-05, 0.2821, 0.002575, 0.2797, 0.002582, 0.2796, 2.775e-05, 0.5735, 0.002576, 0.5711, 0.002582, 0.5711, 2.783e-05, 0.5735, 2.142e-05, 0.5724, 0.3784, 0.5724, 0.3758, 0.5748, 0.3758, 0.5748, 0.3784, 0.5735, 0.00766, 0.5711, 0.007667, 0.5711, 0.005136, 0.5735, 0.00513, 0.5724, 0.3733, 0.5724, 0.3707, 0.5748, 0.3707, 0.5748, 0.3733, 0.5655, 0.7448, 0.5679, 0.7447, 0.5679, 0.7473, 0.5655, 0.7473, 0.5666, 0.3791, 0.5666, 0.3817, 0.5642, 0.3817, 0.5642, 0.3791, 0.09654, 0.7526, 0.09655, 0.7505, 0.1852, 0.7507, 0.1852, 0.7528, 0.4766, 0.987, 0.388, 0.9872, 0.388, 0.9851, 0.4766, 0.9849, 0.0008358, 0.7523, 0.0008432, 0.7502, 0.004193, 0.7502, 0.004185, 0.7523, 0.2956, 0.9875, 0.2923, 0.9875, 0.2923, 0.9854, 0.2956, 0.9854, 0.006956, 0.7523, 0.006964, 0.7502, 0.09655, 0.7505, 0.09654, 0.7526, 0.388, 0.9872, 0.2984, 0.9875, 0.2984, 0.9854, 0.388, 0.9851, 0.004185, 0.7523, 0.004193, 0.7502, 0.006964, 0.7502, 0.006956, 0.7523, 0.2984, 0.9875, 0.2956, 0.9875, 0.2956, 0.9854, 0.2984, 0.9854, 0.8091, 0.9909, 0.8091, 0.993, 0.7972, 0.993, 0.7972, 0.9909, 0.7972, 0.006984, 0.8091, 0.007016, 0.8091, 0.009106, 0.7972, 0.009074, 0.9022, 0.9906, 0.9022, 0.9927, 0.8091, 0.993, 0.8091, 0.9909, 0.8091, 0.007016, 0.9022, 0.007264, 0.9022, 0.009354, 0.8091, 0.009106, 0.9952, 0.9904, 0.9953, 0.9925, 0.9022, 0.9927, 0.9022, 0.9906, 0.9022, 0.007264, 0.9953, 0.007512, 0.9952, 0.009602, 0.9022, 0.009354, 0.9947, 0.8481, 0.9947, 0.8432, 0.9994, 0.8432, 0.9995, 0.848, 0.9994, 0.1568, 0.9947, 0.1568, 0.9947, 0.1519, 0.9995, 0.152, 0.9947, 0.8432, 0.9944, 0.755, 0.9991, 0.755, 0.9994, 0.8432, 0.9991, 0.245, 0.9944, 0.245, 0.9947, 0.1568, 0.9994, 0.1568, 0.792, 0.8486, 0.792, 0.8437, 0.7967, 0.8437, 0.7967, 0.8486, 0.7967, 0.1563, 0.792, 0.1563, 0.792, 0.1514, 0.7967, 0.1514, 0.792, 0.8437, 0.7917, 0.7555, 0.7964, 0.7555, 0.7967, 0.8437, 0.7964, 0.2445, 0.7917, 0.2445, 0.792, 0.1563, 0.7967, 0.1563, 0.009877, 0.3766, 0.1114, 0.3763, 0.1115, 0.3788, 0.009886, 0.3791, 0.1101, 0.0004794, 0.1101, 0.003033, 0.008558, 0.003304, 0.008549, 0.00075, 0.1114, 0.3763, 0.117, 0.3763, 0.1171, 0.3788, 0.1115, 0.3788, 0.1157, 0.0004645, 0.1157, 0.003019, 0.1101, 0.003033, 0.1101, 0.0004794, 0.4071, 0.003019, 0.4015, 0.003034, 0.4015, 0.0004795, 0.4071, 0.0004645, 0.4029, 0.3788, 0.4029, 0.3763, 0.4085, 0.3763, 0.4085, 0.3788, 0.4015, 0.003034, 0.3, 0.003304, 0.3, 0.00075, 0.4015, 0.0004795, 0.3013, 0.3791, 0.3013, 0.3766, 0.4029, 0.3763, 0.4029, 0.3788, 0.4072, 0.008103, 0.4016, 0.008118, 0.4016, 0.005588, 0.4072, 0.005573, 0.4029, 0.3737, 0.4028, 0.3712, 0.4084, 0.3712, 0.4085, 0.3737, 0.4016, 0.008118, 0.3, 0.008389, 0.3, 0.005858, 0.4016, 0.005588, 0.3013, 0.374, 0.3013, 0.3715, 0.4028, 0.3712, 0.4029, 0.3737, 0.2944, 0.7455, 0.396, 0.7452, 0.396, 0.7477, 0.2944, 0.748, 0.3947, 0.3796, 0.3947, 0.3821, 0.2931, 0.3824, 0.2931, 0.3799, 0.396, 0.7452, 0.4016, 0.7452, 0.4016, 0.7477, 0.396, 0.7477, 0.4003, 0.3796, 0.4003, 0.3821, 0.3947, 0.3821, 0.3947, 0.3796, 0.1896, 0.9882, 0.1899, 0.9, 0.1917, 0.9, 0.1914, 0.9882, 0.4831, 0.8377, 0.4813, 0.8377, 0.481, 0.7495, 0.4828, 0.7495, 0.1899, 0.9, 0.1899, 0.8951, 0.1917, 0.8952, 0.1917, 0.9, 0.4832, 0.8425, 0.4813, 0.8425, 0.4813, 0.8377, 0.4831, 0.8377, 0.1843, 0.9882, 0.1847, 0.9, 0.1899, 0.9, 0.1896, 0.9882, 0.4813, 0.8377, 0.4761, 0.8377, 0.4758, 0.7495, 0.481, 0.7495, 0.1847, 0.9, 0.1847, 0.8951, 0.1899, 0.8951, 0.1899, 0.9, 0.4813, 0.8425, 0.4761, 0.8426, 0.4761, 0.8377, 0.4813, 0.8377, 0.09571, 0.988, 0.09602, 0.8998, 0.1847, 0.9, 0.1843, 0.9882, 0.4761, 0.8377, 0.3874, 0.8379, 0.3871, 0.7497, 0.4758, 0.7495, 0.09602, 0.8998, 0.09604, 0.8949, 0.1847, 0.8951, 0.1847, 0.9, 0.4761, 0.8426, 0.3875, 0.8428, 0.3874, 0.8379, 0.4761, 0.8377, 5.157e-06, 0.9877, 0.0003162, 0.8995, 0.003666, 0.8995, 0.003355, 0.9877, 0.2951, 0.8382, 0.2917, 0.8382, 0.2914, 0.75, 0.2948, 0.75, 0.0003162, 0.8995, 0.0003334, 0.8946, 0.003683, 0.8947, 0.003666, 0.8995, 0.2951, 0.843, 0.2918, 0.843, 0.2917, 0.8382, 0.2951, 0.8382, 0.006126, 0.9877, 0.006437, 0.8995, 0.09602, 0.8998, 0.09571, 0.988, 0.3874, 0.8379, 0.2979, 0.8382, 0.2975, 0.75, 0.3871, 0.7497, 0.006437, 0.8995, 0.006454, 0.8947, 0.09604, 0.8949, 0.09602, 0.8998, 0.3875, 0.8428, 0.2979, 0.843, 0.2979, 0.8382, 0.3874, 0.8379, 0.003355, 0.9877, 0.003666, 0.8995, 0.006437, 0.8995, 0.006126, 0.9877, 0.2979, 0.8382, 0.2951, 0.8382, 0.2948, 0.75, 0.2975, 0.75, 0.003666, 0.8995, 0.003683, 0.8947, 0.006454, 0.8947, 0.006437, 0.8995, 0.2979, 0.843, 0.2951, 0.843, 0.2951, 0.8382, 0.2979, 0.8382, 0.8083, 0.7555, 0.8086, 0.8437, 0.7967, 0.8437, 0.7964, 0.7555, 0.7967, 0.1563, 0.8086, 0.1563, 0.8083, 0.2445, 0.7964, 0.2445, 0.8086, 0.8437, 0.8086, 0.8486, 0.7967, 0.8486, 0.7967, 0.8437, 0.7967, 0.1514, 0.8086, 0.1514, 0.8086, 0.1563, 0.7967, 0.1563, 0.9013, 0.7552, 0.9017, 0.8434, 0.8086, 0.8437, 0.8083, 0.7555, 0.8086, 0.1563, 0.9017, 0.1566, 0.9013, 0.2448, 0.8083, 0.2445, 0.9017, 0.8434, 0.9017, 0.8483, 0.8086, 0.8486, 0.8086, 0.8437, 0.8086, 0.1514, 0.9017, 0.1517, 0.9017, 0.1566, 0.8086, 0.1563, 0.9944, 0.755, 0.9947, 0.8432, 0.9017, 0.8434, 0.9013, 0.7552, 0.9017, 0.1566, 0.9947, 0.1568, 0.9944, 0.245, 0.9013, 0.2448, 0.9947, 0.8432, 0.9947, 0.8481, 0.9017, 0.8483, 0.9017, 0.8434, 0.9017, 0.1517, 0.9947, 0.1519, 0.9947, 0.1568, 0.9017, 0.1566, 0.1904, 0.7507, 0.1904, 0.7528, 0.1852, 0.7528, 0.1852, 0.7507, 0.4766, 0.9849, 0.4818, 0.9849, 0.4818, 0.987, 0.4766, 0.987, 0.1904, 0.7528, 0.1904, 0.7507, 0.1923, 0.7507, 0.1922, 0.7528, 0.4837, 0.987, 0.4818, 0.987, 0.4818, 0.9849, 0.4837, 0.9849, 0.5876, 0.382, 0.5876, 0.3836, 0.5829, 0.3836, 0.5828, 0.382, 0.5842, 0.7537, 0.5889, 0.7537, 0.5889, 0.7553, 0.5842, 0.7553, 0.5876, 0.3836, 0.5876, 0.3846, 0.5829, 0.3846, 0.5829, 0.3836, 0.5842, 0.7527, 0.5889, 0.7527, 0.5889, 0.7537, 0.5842, 0.7537, 0.7903, 0.3815, 0.7903, 0.383, 0.7856, 0.383, 0.7856, 0.3815, 0.7869, 0.7532, 0.7916, 0.7532, 0.7916, 0.7547, 0.7869, 0.7547, 0.7903, 0.383, 0.7903, 0.384, 0.7856, 0.384, 0.7856, 0.383, 0.7869, 0.7522, 0.7916, 0.7522, 0.7916, 0.7532, 0.7869, 0.7532, 0.7869, 0.3758, 0.7869, 0.3743, 0.7916, 0.3742, 0.7916, 0.3758, 0.7903, 0.004117, 0.7856, 0.004129, 0.7856, 0.002567, 0.7903, 0.002554, 0.7869, 0.3743, 0.7869, 0.3733, 0.7916, 0.3732, 0.7916, 0.3742, 0.7903, 0.005108, 0.7856, 0.005121, 0.7856, 0.004129, 0.7903, 0.004117, 0.5842, 0.3764, 0.5842, 0.3748, 0.5889, 0.3748, 0.5889, 0.3763, 0.5876, 0.004657, 0.5828, 0.004669, 0.5828, 0.003107, 0.5876, 0.003094, 0.5842, 0.3748, 0.5842, 0.3738, 0.5889, 0.3738, 0.5889, 0.3748, 0.5876, 0.005648, 0.5829, 0.005661, 0.5828, 0.004669, 0.5876, 0.004657, 0.2888, 0.3733, 0.2888, 0.3742, 0.2862, 0.3743, 0.2862, 0.3733, 0.2849, 0.004131, 0.2875, 0.004124, 0.2875, 0.005115, 0.2849, 0.005122, 0.2888, 0.3742, 0.2888, 0.3758, 0.2862, 0.3758, 0.2862, 0.3743, 0.2849, 0.002568, 0.2875, 0.002561, 0.2875, 0.004124, 0.2849, 0.004131, 0.2914, 0.3732, 0.2914, 0.3742, 0.2888, 0.3742, 0.2888, 0.3733, 0.2875, 0.004124, 0.2901, 0.004117, 0.2901, 0.005108, 0.2875, 0.005115, 0.2914, 0.3742, 0.2914, 0.3758, 0.2888, 0.3758, 0.2888, 0.3742, 0.2875, 0.002561, 0.2901, 0.002554, 0.2901, 0.004117, 0.2875, 0.004124, 0.5789, 0.005115, 0.5789, 0.004124, 0.5815, 0.004117, 0.5815, 0.005108, 0.5828, 0.3742, 0.5802, 0.3742, 0.5802, 0.3733, 0.5828, 0.3732, 0.5789, 0.004124, 0.5789, 0.002561, 0.5815, 0.002554, 0.5815, 0.004117, 0.5828, 0.3758, 0.5802, 0.3758, 0.5802, 0.3742, 0.5828, 0.3742, 0.5763, 0.005122, 0.5763, 0.004131, 0.5789, 0.004124, 0.5789, 0.005115, 0.5802, 0.3742, 0.5776, 0.3743, 0.5776, 0.3733, 0.5802, 0.3733, 0.5763, 0.004131, 0.5763, 0.002568, 0.5789, 0.002561, 0.5789, 0.004124, 0.5802, 0.3758, 0.5776, 0.3758, 0.5776, 0.3743, 0.5802, 0.3742, 0.009868, 0.374, 0.009871, 0.375, 0.008189, 0.375, 0.008185, 0.374, 0.006881, 0.004871, 0.008563, 0.004867, 0.008567, 0.005858, 0.006885, 0.005863, 0.009871, 0.375, 0.009877, 0.3766, 0.008194, 0.3766, 0.008189, 0.375, 0.006876, 0.003309, 0.008558, 0.003304, 0.008563, 0.004867, 0.006881, 0.004871, 0.2983, 0.005863, 0.2983, 0.004871, 0.3, 0.004867, 0.3, 0.005858, 0.3013, 0.375, 0.2996, 0.375, 0.2996, 0.374, 0.3013, 0.374, 0.2983, 0.004871, 0.2983, 0.003309, 0.3, 0.003304, 0.3, 0.004867, 0.3013, 0.3766, 0.2996, 0.3766, 0.2996, 0.375, 0.3013, 0.375, 0.004752, 0.374, 0.004756, 0.375, 0.001322, 0.375, 0.001319, 0.374, 1.455e-05, 0.00489, 0.003448, 0.00488, 0.003451, 0.005872, 1.806e-05, 0.005881, 0.004756, 0.375, 0.004761, 0.3766, 0.001328, 0.3766, 0.001322, 0.375, 9.017e-06, 0.003327, 0.003442, 0.003318, 0.003448, 0.00488, 1.455e-05, 0.00489, 0.008185, 0.374, 0.008189, 0.375, 0.004756, 0.375, 0.004752, 0.374, 0.003448, 0.00488, 0.006881, 0.004871, 0.006885, 0.005863, 0.003451, 0.005872, 0.008189, 0.375, 0.008194, 0.3766, 0.004761, 0.3766, 0.004756, 0.375, 0.003442, 0.003318, 0.006876, 0.003309, 0.006881, 0.004871, 0.003448, 0.00488, 0.2949, 0.005872, 0.2949, 0.00488, 0.2983, 0.004871, 0.2983, 0.005863, 0.2996, 0.375, 0.2962, 0.375, 0.2962, 0.374, 0.2996, 0.374, 0.2949, 0.00488, 0.2949, 0.003318, 0.2983, 0.003309, 0.2983, 0.004871, 0.2996, 0.3766, 0.2962, 0.3766, 0.2962, 0.375, 0.2996, 0.375, 0.2914, 0.005881, 0.2914, 0.00489, 0.2949, 0.00488, 0.2949, 0.005872, 0.2962, 0.375, 0.2927, 0.375, 0.2927, 0.374, 0.2962, 0.374, 0.2914, 0.00489, 0.2914, 0.003327, 0.2949, 0.003318, 0.2949, 0.00488, 0.2962, 0.3766, 0.2927, 0.3766, 0.2927, 0.375, 0.2962, 0.375, 0.7737, 0.3841, 0.7737, 0.3831, 0.7856, 0.383, 0.7856, 0.384, 0.7869, 0.7532, 0.775, 0.7532, 0.775, 0.7522, 0.7869, 0.7522, 0.7737, 0.3831, 0.7737, 0.3815, 0.7856, 0.3815, 0.7856, 0.383, 0.7869, 0.7547, 0.775, 0.7548, 0.775, 0.7532, 0.7869, 0.7532, 0.7869, 0.3733, 0.7869, 0.3743, 0.775, 0.3743, 0.775, 0.3733, 0.7737, 0.004161, 0.7856, 0.004129, 0.7856, 0.005121, 0.7737, 0.005152, 0.7869, 0.3743, 0.7869, 0.3758, 0.775, 0.3758, 0.775, 0.3743, 0.7737, 0.002598, 0.7856, 0.002567, 0.7856, 0.004129, 0.7737, 0.004161, 0.6806, 0.3843, 0.6806, 0.3833, 0.7737, 0.3831, 0.7737, 0.3841, 0.775, 0.7532, 0.6819, 0.7534, 0.6819, 0.7525, 0.775, 0.7522, 0.6806, 0.3833, 0.6806, 0.3818, 0.7737, 0.3815, 0.7737, 0.3831, 0.775, 0.7548, 0.682, 0.755, 0.6819, 0.7534, 0.775, 0.7532, 0.5876, 0.3846, 0.5876, 0.3836, 0.6806, 0.3833, 0.6806, 0.3843, 0.6819, 0.7534, 0.5889, 0.7537, 0.5889, 0.7527, 0.6819, 0.7525, 0.5876, 0.3836, 0.5876, 0.382, 0.6806, 0.3818, 0.6806, 0.3833, 0.682, 0.755, 0.5889, 0.7553, 0.5889, 0.7537, 0.6819, 0.7534, 0.6819, 0.3735, 0.682, 0.3745, 0.5889, 0.3748, 0.5889, 0.3738, 0.5876, 0.004657, 0.6806, 0.004409, 0.6806, 0.0054, 0.5876, 0.005648, 0.682, 0.3745, 0.682, 0.3761, 0.5889, 0.3763, 0.5889, 0.3748, 0.5876, 0.003094, 0.6806, 0.002846, 0.6806, 0.004409, 0.5876, 0.004657, 0.775, 0.3733, 0.775, 0.3743, 0.682, 0.3745, 0.6819, 0.3735, 0.6806, 0.004409, 0.7737, 0.004161, 0.7737, 0.005152, 0.6806, 0.0054, 0.775, 0.3743, 0.775, 0.3758, 0.682, 0.3761, 0.682, 0.3745, 0.6806, 0.002846, 0.7737, 0.002598, 0.7737, 0.004161, 0.6806, 0.004409, 0.2862, 0.3733, 0.2862, 0.3743, 0.2834, 0.3743, 0.2834, 0.3733, 0.2821, 0.004138, 0.2849, 0.004131, 0.2849, 0.005122, 0.2821, 0.005129, 0.2862, 0.3743, 0.2862, 0.3758, 0.2834, 0.3758, 0.2834, 0.3743, 0.2821, 0.002575, 0.2849, 0.002568, 0.2849, 0.004131, 0.2821, 0.004138, 0.5735, 0.00513, 0.5735, 0.004138, 0.5763, 0.004131, 0.5763, 0.005122, 0.5776, 0.3743, 0.5748, 0.3743, 0.5748, 0.3733, 0.5776, 0.3733, 0.5735, 0.004138, 0.5735, 0.002576, 0.5763, 0.002568, 0.5763, 0.004131, 0.5776, 0.3758, 0.5748, 0.3758, 0.5748, 0.3743, 0.5776, 0.3743, 0.2834, 0.3733, 0.2834, 0.3743, 0.281, 0.3743, 0.281, 0.3733, 0.2797, 0.004144, 0.2821, 0.004138, 0.2821, 0.005129, 0.2797, 0.005136, 0.2834, 0.3743, 0.2834, 0.3758, 0.281, 0.3758, 0.281, 0.3743, 0.2797, 0.002582, 0.2821, 0.002575, 0.2821, 0.004138, 0.2797, 0.004144, 0.5711, 0.005136, 0.5711, 0.004145, 0.5735, 0.004138, 0.5735, 0.00513, 0.5748, 0.3743, 0.5724, 0.3743, 0.5724, 0.3733, 0.5748, 0.3733, 0.5711, 0.004145, 0.5711, 0.002582, 0.5735, 0.002576, 0.5735, 0.004138, 0.5748, 0.3758, 0.5724, 0.3758, 0.5724, 0.3743, 0.5748, 0.3743, 0.1114, 0.3737, 0.1114, 0.3747, 0.009871, 0.375, 0.009868, 0.374, 0.008563, 0.004867, 0.1101, 0.004596, 0.1101, 0.005588, 0.008567, 0.005858, 0.1114, 0.3747, 0.1114, 0.3763, 0.009877, 0.3766, 0.009871, 0.375, 0.008558, 0.003304, 0.1101, 0.003033, 0.1101, 0.004596, 0.008563, 0.004867, 0.117, 0.3737, 0.117, 0.3747, 0.1114, 0.3747, 0.1114, 0.3737, 0.1101, 0.004596, 0.1157, 0.004581, 0.1157, 0.005573, 0.1101, 0.005588, 0.117, 0.3747, 0.117, 0.3763, 0.1114, 0.3763, 0.1114, 0.3747, 0.1101, 0.003033, 0.1157, 0.003019, 0.1157, 0.004581, 0.1101, 0.004596, 0.4016, 0.005588, 0.4015, 0.004596, 0.4072, 0.004581, 0.4072, 0.005573, 0.4085, 0.3747, 0.4029, 0.3747, 0.4029, 0.3737, 0.4085, 0.3737, 0.4015, 0.004596, 0.4015, 0.003034, 0.4071, 0.003019, 0.4072, 0.004581, 0.4085, 0.3763, 0.4029, 0.3763, 0.4029, 0.3747, 0.4085, 0.3747, 0.3, 0.005858, 0.3, 0.004867, 0.4015, 0.004596, 0.4016, 0.005588, 0.4029, 0.3747, 0.3013, 0.375, 0.3013, 0.374, 0.4029, 0.3737, 0.3, 0.004867, 0.3, 0.003304, 0.4015, 0.003034, 0.4015, 0.004596, 0.4029, 0.3763, 0.3013, 0.3766, 0.3013, 0.375, 0.4029, 0.3747, 0.9952, 0.9904, 0.995, 0.9192, 0.9997, 0.9192, 1.0, 0.9904, 0.9997, 0.08078, 0.995, 0.08077, 0.9952, 0.009602, 1.0, 0.009614, 0.995, 0.9192, 0.9947, 0.8481, 0.9995, 0.848, 0.9997, 0.9192, 0.9995, 0.152, 0.9947, 0.1519, 0.995, 0.08077, 0.9997, 0.08078, 0.7925, 0.9909, 0.7922, 0.9198, 0.797, 0.9198, 0.7972, 0.9909, 0.797, 0.08024, 0.7922, 0.08023, 0.7925, 0.009062, 0.7972, 0.009074, 0.7922, 0.9198, 0.792, 0.8486, 0.7967, 0.8486, 0.797, 0.9198, 0.7967, 0.1514, 0.792, 0.1514, 0.7922, 0.08023, 0.797, 0.08024, 0.117, 0.3763, 0.199, 0.3761, 0.199, 0.3786, 0.1171, 0.3788, 0.1977, 0.0002461, 0.1977, 0.0028, 0.1157, 0.003019, 0.1157, 0.0004645, 0.199, 0.3761, 0.281, 0.3758, 0.281, 0.3784, 0.199, 0.3786, 0.2796, 2.775e-05, 0.2797, 0.002582, 0.1977, 0.0028, 0.1977, 0.0002461, 0.5711, 0.002582, 0.4891, 0.0028, 0.4891, 0.0002462, 0.5711, 2.783e-05, 0.4904, 0.3786, 0.4904, 0.376, 0.5724, 0.3758, 0.5724, 0.3784, 0.4891, 0.0028, 0.4071, 0.003019, 0.4071, 0.0004645, 0.4891, 0.0002462, 0.4085, 0.3788, 0.4085, 0.3763, 0.4904, 0.376, 0.4904, 0.3786, 0.5711, 0.007667, 0.4891, 0.007885, 0.4891, 0.005354, 0.5711, 0.005136, 0.4904, 0.3735, 0.4904, 0.371, 0.5724, 0.3707, 0.5724, 0.3733, 0.4891, 0.007885, 0.4072, 0.008103, 0.4072, 0.005573, 0.4891, 0.005354, 0.4085, 0.3737, 0.4084, 0.3712, 0.4904, 0.371, 0.4904, 0.3735, 0.4016, 0.7452, 0.4835, 0.745, 0.4835, 0.7475, 0.4016, 0.7477, 0.4822, 0.3794, 0.4822, 0.3819, 0.4003, 0.3821, 0.4003, 0.3796, 0.4835, 0.745, 0.5655, 0.7448, 0.5655, 0.7473, 0.4835, 0.7475, 0.5642, 0.3791, 0.5642, 0.3817, 0.4822, 0.3819, 0.4822, 0.3794, 0.09604, 0.8949, 0.09629, 0.8237, 0.1849, 0.824, 0.1847, 0.8951, 0.4763, 0.9137, 0.3877, 0.914, 0.3875, 0.8428, 0.4761, 0.8426, 0.09629, 0.8237, 0.09654, 0.7526, 0.1852, 0.7528, 0.1849, 0.824, 0.4766, 0.9849, 0.388, 0.9851, 0.3877, 0.914, 0.4763, 0.9137, 0.0003334, 0.8946, 0.0005846, 0.8235, 0.003934, 0.8235, 0.003683, 0.8947, 0.2954, 0.9142, 0.292, 0.9142, 0.2918, 0.843, 0.2951, 0.843, 0.0005846, 0.8235, 0.0008358, 0.7523, 0.004185, 0.7523, 0.003934, 0.8235, 0.2956, 0.9854, 0.2923, 0.9854, 0.292, 0.9142, 0.2954, 0.9142, 0.006454, 0.8947, 0.006705, 0.8235, 0.09629, 0.8237, 0.09604, 0.8949, 0.3877, 0.914, 0.2981, 0.9142, 0.2979, 0.843, 0.3875, 0.8428, 0.006705, 0.8235, 0.006956, 0.7523, 0.09654, 0.7526, 0.09629, 0.8237, 0.388, 0.9851, 0.2984, 0.9854, 0.2981, 0.9142, 0.3877, 0.914, 0.003683, 0.8947, 0.003934, 0.8235, 0.006705, 0.8235, 0.006454, 0.8947, 0.2981, 0.9142, 0.2954, 0.9142, 0.2951, 0.843, 0.2979, 0.843, 0.003934, 0.8235, 0.004185, 0.7523, 0.006956, 0.7523, 0.006705, 0.8235, 0.2984, 0.9854, 0.2956, 0.9854, 0.2954, 0.9142, 0.2981, 0.9142, 0.8086, 0.8486, 0.8088, 0.9197, 0.797, 0.9198, 0.7967, 0.8486, 0.797, 0.08024, 0.8088, 0.08028, 0.8086, 0.1514, 0.7967, 0.1514, 0.8088, 0.9197, 0.8091, 0.9909, 0.7972, 0.9909, 0.797, 0.9198, 0.7972, 0.009074, 0.8091, 0.009106, 0.8088, 0.08028, 0.797, 0.08024, 0.9017, 0.8483, 0.9019, 0.9195, 0.8088, 0.9197, 0.8086, 0.8486, 0.8088, 0.08028, 0.9019, 0.08052, 0.9017, 0.1517, 0.8086, 0.1514, 0.9019, 0.9195, 0.9022, 0.9906, 0.8091, 0.9909, 0.8088, 0.9197, 0.8091, 0.009106, 0.9022, 0.009354, 0.9019, 0.08052, 0.8088, 0.08028, 0.9947, 0.8481, 0.995, 0.9192, 0.9019, 0.9195, 0.9017, 0.8483, 0.9019, 0.08052, 0.995, 0.08077, 0.9947, 0.1519, 0.9017, 0.1517, 0.995, 0.9192, 0.9952, 0.9904, 0.9022, 0.9906, 0.9019, 0.9195, 0.9022, 0.009354, 0.9952, 0.009602, 0.995, 0.08077, 0.9019, 0.08052, 0.1922, 0.7528, 0.192, 0.824, 0.1901, 0.824, 0.1904, 0.7528, 0.4816, 0.9137, 0.4834, 0.9137, 0.4837, 0.9849, 0.4818, 0.9849, 0.192, 0.824, 0.1917, 0.8952, 0.1899, 0.8951, 0.1901, 0.824, 0.4813, 0.8425, 0.4832, 0.8425, 0.4834, 0.9137, 0.4816, 0.9137, 0.1904, 0.7528, 0.1901, 0.824, 0.1849, 0.824, 0.1852, 0.7528, 0.4763, 0.9137, 0.4816, 0.9137, 0.4818, 0.9849, 0.4766, 0.9849, 0.1901, 0.824, 0.1899, 0.8951, 0.1847, 0.8951, 0.1849, 0.824, 0.4761, 0.8426, 0.4813, 0.8425, 0.4816, 0.9137, 0.4763, 0.9137, 0.281, 0.3743, 0.199, 0.3745, 0.199, 0.3735, 0.281, 0.3733, 0.1977, 0.005354, 0.1977, 0.004363, 0.2797, 0.004144, 0.2797, 0.005136, 0.199, 0.3745, 0.117, 0.3747, 0.117, 0.3737, 0.199, 0.3735, 0.1157, 0.005573, 0.1157, 0.004581, 0.1977, 0.004363, 0.1977, 0.005354, 0.281, 0.3758, 0.199, 0.3761, 0.199, 0.3745, 0.281, 0.3743, 0.1977, 0.004363, 0.1977, 0.0028, 0.2797, 0.002582, 0.2797, 0.004144, 0.199, 0.3761, 0.117, 0.3763, 0.117, 0.3747, 0.199, 0.3745, 0.1157, 0.004581, 0.1157, 0.003019, 0.1977, 0.0028, 0.1977, 0.004363, 0.4072, 0.004581, 0.4891, 0.004363, 0.4891, 0.005354, 0.4072, 0.005573, 0.4904, 0.3735, 0.4904, 0.3745, 0.4085, 0.3747, 0.4085, 0.3737, 0.4891, 0.004363, 0.5711, 0.004145, 0.5711, 0.005136, 0.4891, 0.005354, 0.5724, 0.3733, 0.5724, 0.3743, 0.4904, 0.3745, 0.4904, 0.3735, 0.4071, 0.003019, 0.4891, 0.0028, 0.4891, 0.004363, 0.4072, 0.004581, 0.4904, 0.3745, 0.4904, 0.376, 0.4085, 0.3763, 0.4085, 0.3747, 0.4891, 0.0028, 0.5711, 0.002582, 0.5711, 0.004145, 0.4891, 0.004363, 0.5724, 0.3743, 0.5724, 0.3758, 0.4904, 0.376, 0.4904, 0.3745, 0.1927, 0.3802, 0.1938, 0.3791, 0.1941, 0.4576, 0.193, 0.4619, 0.287, 0.449, 0.2868, 0.5275, 0.2857, 0.5263, 0.286, 0.4447, 0.1938, 0.3791, 0.1979, 0.3792, 0.1982, 0.46, 0.1941, 0.4576, 0.2912, 0.4466, 0.2909, 0.5274, 0.2868, 0.5275, 0.287, 0.449, 0.1985, 0.5275, 0.1943, 0.5234, 0.1941, 0.4576, 0.1982, 0.46, 0.287, 0.449, 0.2873, 0.3832, 0.2914, 0.3791, 0.2912, 0.4466, 0.1943, 0.5234, 0.1932, 0.5272, 0.193, 0.4619, 0.1941, 0.4576, 0.286, 0.4447, 0.2862, 0.3793, 0.2873, 0.3832, 0.287, 0.449, 0.8121, 0.3874, 0.8165, 0.3874, 0.8174, 0.5634, 0.8129, 0.5634, 0.8174, 0.5634, 0.8178, 0.7394, 0.8133, 0.7394, 0.8129, 0.5634, 0.609, 0.3657, 0.6043, 0.3657, 0.6041, 0.1897, 0.6086, 0.1897, 0.6041, 0.1897, 0.603, 0.01368, 0.6077, 0.01366, 0.6086, 0.1897, 0.5876, 0.3871, 0.5879, 0.4784, 0.5832, 0.4784, 0.5829, 0.3871, 0.5879, 0.4784, 0.5882, 0.5686, 0.5835, 0.5686, 0.5832, 0.4784, 0.7903, 0.3865, 0.7907, 0.4778, 0.7859, 0.4779, 0.7856, 0.3866, 0.7907, 0.4778, 0.791, 0.5681, 0.7862, 0.5681, 0.7859, 0.4779, 0.7869, 0.3652, 0.7866, 0.2794, 0.7913, 0.2794, 0.7916, 0.3652, 0.7866, 0.2794, 0.7863, 0.1892, 0.791, 0.1892, 0.7913, 0.2794, 0.5789, 0.01318, 0.5792, 0.09894, 0.5766, 0.09895, 0.5763, 0.007653, 0.5792, 0.09894, 0.5796, 0.1892, 0.5769, 0.1892, 0.5766, 0.09895, 0.5815, 0.01318, 0.5818, 0.09893, 0.5792, 0.09894, 0.5789, 0.01318, 0.5818, 0.09893, 0.5822, 0.1892, 0.5796, 0.1892, 0.5792, 0.09894, 0.3, 0.008389, 0.3003, 0.09968, 0.2986, 0.09969, 0.2983, 0.008393, 0.3003, 0.09968, 0.3006, 0.1899, 0.299, 0.1899, 0.2986, 0.09969, 0.2927, 0.7455, 0.2924, 0.6542, 0.2941, 0.6542, 0.2944, 0.7455, 0.2924, 0.6542, 0.2921, 0.5639, 0.2938, 0.5639, 0.2941, 0.6542, 0.004743, 0.3715, 0.004421, 0.2802, 0.007854, 0.2802, 0.008176, 0.3715, 0.004421, 0.2802, 0.004102, 0.1899, 0.007535, 0.1899, 0.007854, 0.2802, 0.00131, 0.3715, 0.0009873, 0.2802, 0.004421, 0.2802, 0.004743, 0.3715, 0.0009873, 0.2802, 0.0006684, 0.19, 0.004102, 0.1899, 0.004421, 0.2802, 0.2949, 0.008402, 0.2952, 0.0997, 0.2918, 0.09971, 0.2914, 0.008411, 0.2952, 0.0997, 0.2955, 0.1899, 0.2921, 0.19, 0.2918, 0.09971, 0.2983, 0.008393, 0.2986, 0.09969, 0.2952, 0.0997, 0.2949, 0.008402, 0.2986, 0.09969, 0.299, 0.1899, 0.2955, 0.1899, 0.2952, 0.0997, 0.001292, 0.7453, 0.0009692, 0.654, 0.002824, 0.654, 0.003147, 0.7452, 0.0009692, 0.654, 0.0006504, 0.5637, 0.002506, 0.5637, 0.002824, 0.654, 0.008364, 0.7452, 0.008042, 0.6539, 0.09667, 0.6537, 0.097, 0.745, 0.008042, 0.6539, 0.007723, 0.5637, 0.09636, 0.5635, 0.09667, 0.6537, 0.003147, 0.7452, 0.002824, 0.654, 0.008042, 0.6539, 0.008364, 0.7452, 0.002824, 0.654, 0.002506, 0.5637, 0.007723, 0.5637, 0.008042, 0.6539, 0.1894, 0.7448, 0.189, 0.6535, 0.1924, 0.6534, 0.1927, 0.7447, 0.189, 0.6535, 0.1887, 0.5632, 0.1921, 0.5632, 0.1924, 0.6534, 0.9803, 0.563, 0.98, 0.4727, 0.9834, 0.4727, 0.9837, 0.563, 0.98, 0.4727, 0.9797, 0.387, 0.9831, 0.3814, 0.9834, 0.4727, 0.1866, 0.7448, 0.1863, 0.6535, 0.189, 0.6535, 0.1894, 0.7448, 0.1863, 0.6535, 0.1859, 0.5632, 0.1887, 0.5632, 0.189, 0.6535, 0.097, 0.745, 0.09667, 0.6537, 0.1863, 0.6535, 0.1866, 0.7448, 0.09667, 0.6537, 0.09636, 0.5635, 0.1859, 0.5632, 0.1863, 0.6535, 0.5809, 0.5551, 0.5813, 0.6454, 0.5796, 0.6454, 0.5793, 0.5551, 0.5813, 0.6454, 0.5816, 0.7311, 0.5799, 0.7311, 0.5796, 0.6454, 0.7744, 0.5681, 0.774, 0.4779, 0.7859, 0.4779, 0.7862, 0.5681, 0.774, 0.4779, 0.7737, 0.3866, 0.7856, 0.3866, 0.7859, 0.4779, 0.775, 0.3652, 0.7747, 0.2795, 0.7866, 0.2794, 0.7869, 0.3652, 0.7747, 0.2795, 0.7744, 0.1892, 0.7863, 0.1892, 0.7866, 0.2794, 0.6813, 0.5684, 0.681, 0.4781, 0.774, 0.4779, 0.7744, 0.5681, 0.681, 0.4781, 0.6807, 0.3868, 0.7737, 0.3866, 0.774, 0.4779, 0.5882, 0.5686, 0.5879, 0.4784, 0.681, 0.4781, 0.6813, 0.5684, 0.5879, 0.4784, 0.5876, 0.3871, 0.6807, 0.3868, 0.681, 0.4781, 0.5741, 0.1892, 0.5738, 0.09895, 0.5766, 0.09895, 0.5769, 0.1892, 0.5738, 0.09895, 0.5735, 0.00766, 0.5763, 0.007653, 0.5766, 0.09895, 0.5701, 0.5632, 0.5704, 0.6534, 0.5676, 0.6535, 0.5673, 0.5632, 0.5704, 0.6534, 0.5707, 0.7447, 0.5679, 0.7447, 0.5676, 0.6535, 0.5717, 0.1892, 0.5714, 0.09896, 0.5738, 0.09895, 0.5741, 0.1892, 0.5714, 0.09896, 0.5711, 0.007667, 0.5735, 0.00766, 0.5738, 0.09895, 0.5673, 0.5632, 0.5676, 0.6535, 0.5652, 0.6535, 0.5648, 0.5632, 0.5676, 0.6535, 0.5679, 0.7447, 0.5655, 0.7448, 0.5652, 0.6535, 0.4022, 0.1897, 0.4019, 0.09941, 0.4075, 0.0994, 0.4078, 0.1896, 0.4019, 0.09941, 0.4016, 0.008118, 0.4072, 0.008103, 0.4075, 0.0994, 0.3006, 0.1899, 0.3003, 0.09968, 0.4019, 0.09941, 0.4022, 0.1897, 0.3003, 0.09968, 0.3, 0.008389, 0.4016, 0.008118, 0.4019, 0.09941, 0.3953, 0.5637, 0.3956, 0.6539, 0.2941, 0.6542, 0.2938, 0.5639, 0.3956, 0.6539, 0.396, 0.7452, 0.2944, 0.7455, 0.2941, 0.6542, 0.4009, 0.5637, 0.4012, 0.6539, 0.3956, 0.6539, 0.3953, 0.5637, 0.4012, 0.6539, 0.4016, 0.7452, 0.396, 0.7452, 0.3956, 0.6539, 0.4898, 0.1894, 0.4895, 0.09918, 0.5714, 0.09896, 0.5717, 0.1892, 0.4895, 0.09918, 0.4891, 0.007885, 0.5711, 0.007667, 0.5714, 0.09896, 0.4078, 0.1896, 0.4075, 0.0994, 0.4895, 0.09918, 0.4898, 0.1894, 0.4075, 0.0994, 0.4072, 0.008103, 0.4891, 0.007885, 0.4895, 0.09918, 0.4829, 0.5634, 0.4832, 0.6537, 0.4012, 0.6539, 0.4009, 0.5637, 0.4832, 0.6537, 0.4835, 0.745, 0.4016, 0.7452, 0.4012, 0.6539, 0.5648, 0.5632, 0.5652, 0.6535, 0.4832, 0.6537, 0.4829, 0.5634, 0.5652, 0.6535, 0.5655, 0.7448, 0.4835, 0.745, 0.4832, 0.6537, 0.5719, 0.7311, 0.5716, 0.6454, 0.5758, 0.6454, 0.5761, 0.7311, 0.5716, 0.6454, 0.5713, 0.5551, 0.5755, 0.5551, 0.5758, 0.6454, 0.5816, 0.7311, 0.5813, 0.6454, 0.5825, 0.6454, 0.5828, 0.7311, 0.5813, 0.6454, 0.5809, 0.5551, 0.5822, 0.5551, 0.5825, 0.6454, 0.5882, 0.5686, 0.5885, 0.6589, 0.5838, 0.6589, 0.5835, 0.5686, 0.5885, 0.6589, 0.5889, 0.7502, 0.5841, 0.7502, 0.5838, 0.6589, 0.791, 0.5681, 0.7913, 0.6583, 0.7866, 0.6583, 0.7862, 0.5681, 0.7913, 0.6583, 0.7916, 0.7496, 0.7869, 0.7496, 0.7866, 0.6583, 0.7863, 0.1892, 0.7859, 0.09895, 0.7907, 0.09893, 0.791, 0.1892, 0.7859, 0.09895, 0.7856, 0.01319, 0.7904, 0.01318, 0.7907, 0.09893, 0.5796, 0.1892, 0.5799, 0.2794, 0.5773, 0.2794, 0.5769, 0.1892, 0.5799, 0.2794, 0.5802, 0.3652, 0.5776, 0.3707, 0.5773, 0.2794, 0.5822, 0.1892, 0.5825, 0.2794, 0.5799, 0.2794, 0.5796, 0.1892, 0.5825, 0.2794, 0.5828, 0.3652, 0.5802, 0.3652, 0.5799, 0.2794, 0.3006, 0.1899, 0.301, 0.2802, 0.2993, 0.2802, 0.299, 0.1899, 0.301, 0.2802, 0.3013, 0.3715, 0.2996, 0.3715, 0.2993, 0.2802, 0.2921, 0.5639, 0.2917, 0.4737, 0.2934, 0.4737, 0.2938, 0.5639, 0.2917, 0.4737, 0.2914, 0.3824, 0.2931, 0.3824, 0.2934, 0.4737, 0.004102, 0.1899, 0.003783, 0.0997, 0.007216, 0.09969, 0.007535, 0.1899, 0.003783, 0.0997, 0.00346, 0.008402, 0.006894, 0.008393, 0.007216, 0.09969, 0.0006684, 0.19, 0.0003496, 0.09971, 0.003783, 0.0997, 0.004102, 0.1899, 0.0003496, 0.09971, 2.699e-05, 0.008411, 0.00346, 0.008402, 0.003783, 0.0997, 0.2955, 0.1899, 0.2958, 0.2802, 0.2924, 0.2802, 0.2921, 0.19, 0.2958, 0.2802, 0.2962, 0.3715, 0.2927, 0.3715, 0.2924, 0.2802, 0.299, 0.1899, 0.2993, 0.2802, 0.2958, 0.2802, 0.2955, 0.1899, 0.2993, 0.2802, 0.2996, 0.3715, 0.2962, 0.3715, 0.2958, 0.2802, 0.0006504, 0.5637, 0.0003315, 0.4735, 0.002187, 0.4735, 0.002506, 0.5637, 0.0003315, 0.4735, 8.943e-06, 0.3822, 0.001864, 0.3822, 0.002187, 0.4735, 0.007723, 0.5637, 0.007404, 0.4734, 0.09604, 0.4732, 0.09636, 0.5635, 0.007404, 0.4734, 0.007082, 0.3822, 0.09571, 0.3819, 0.09604, 0.4732, 0.002506, 0.5637, 0.002187, 0.4735, 0.007404, 0.4734, 0.007723, 0.5637, 0.002187, 0.4735, 0.001864, 0.3822, 0.007082, 0.3822, 0.007404, 0.4734, 0.1887, 0.5632, 0.1884, 0.473, 0.1917, 0.473, 0.1921, 0.5632, 0.1884, 0.473, 0.1881, 0.3817, 0.1914, 0.3817, 0.1917, 0.473, 0.981, 0.739, 0.9807, 0.6532, 0.984, 0.6532, 0.9843, 0.7445, 0.9807, 0.6532, 0.9803, 0.563, 0.9837, 0.563, 0.984, 0.6532, 0.1859, 0.5632, 0.1856, 0.473, 0.1884, 0.473, 0.1887, 0.5632, 0.1856, 0.473, 0.1853, 0.3817, 0.1881, 0.3817, 0.1884, 0.473, 0.09636, 0.5635, 0.09604, 0.4732, 0.1856, 0.473, 0.1859, 0.5632, 0.09604, 0.4732, 0.09571, 0.3819, 0.1853, 0.3817, 0.1856, 0.473, 0.5803, 0.3791, 0.5806, 0.4649, 0.579, 0.4649, 0.5787, 0.3791, 0.5806, 0.4649, 0.5809, 0.5551, 0.5793, 0.5551, 0.579, 0.4649, 0.775, 0.7497, 0.7747, 0.6584, 0.7866, 0.6583, 0.7869, 0.7496, 0.7747, 0.6584, 0.7744, 0.5681, 0.7862, 0.5681, 0.7866, 0.6583, 0.7744, 0.1892, 0.7741, 0.09898, 0.7859, 0.09895, 0.7863, 0.1892, 0.7741, 0.09898, 0.7738, 0.01322, 0.7856, 0.01319, 0.7859, 0.09895, 0.6819, 0.7499, 0.6816, 0.6586, 0.7747, 0.6584, 0.775, 0.7497, 0.6816, 0.6586, 0.6813, 0.5684, 0.7744, 0.5681, 0.7747, 0.6584, 0.5889, 0.7502, 0.5885, 0.6589, 0.6816, 0.6586, 0.6819, 0.7499, 0.5885, 0.6589, 0.5882, 0.5686, 0.6813, 0.5684, 0.6816, 0.6586, 0.5748, 0.3707, 0.5745, 0.2794, 0.5773, 0.2794, 0.5776, 0.3707, 0.5745, 0.2794, 0.5741, 0.1892, 0.5769, 0.1892, 0.5773, 0.2794, 0.5694, 0.3817, 0.5697, 0.473, 0.5669, 0.473, 0.5666, 0.3817, 0.5697, 0.473, 0.5701, 0.5632, 0.5673, 0.5632, 0.5669, 0.473, 0.5724, 0.3707, 0.5721, 0.2795, 0.5745, 0.2794, 0.5748, 0.3707, 0.5721, 0.2795, 0.5717, 0.1892, 0.5741, 0.1892, 0.5745, 0.2794, 0.5666, 0.3817, 0.5669, 0.473, 0.5645, 0.473, 0.5642, 0.3817, 0.5669, 0.473, 0.5673, 0.5632, 0.5648, 0.5632, 0.5645, 0.473, 0.4028, 0.3712, 0.4025, 0.2799, 0.4081, 0.2799, 0.4084, 0.3712, 0.4025, 0.2799, 0.4022, 0.1897, 0.4078, 0.1896, 0.4081, 0.2799, 0.3013, 0.3715, 0.301, 0.2802, 0.4025, 0.2799, 0.4028, 0.3712, 0.301, 0.2802, 0.3006, 0.1899, 0.4022, 0.1897, 0.4025, 0.2799, 0.3947, 0.3821, 0.395, 0.4734, 0.2934, 0.4737, 0.2931, 0.3824, 0.395, 0.4734, 0.3953, 0.5637, 0.2938, 0.5639, 0.2934, 0.4737, 0.4003, 0.3821, 0.4006, 0.4734, 0.395, 0.4734, 0.3947, 0.3821, 0.4006, 0.4734, 0.4009, 0.5637, 0.3953, 0.5637, 0.395, 0.4734, 0.4904, 0.371, 0.4901, 0.2797, 0.5721, 0.2795, 0.5724, 0.3707, 0.4901, 0.2797, 0.4898, 0.1894, 0.5717, 0.1892, 0.5721, 0.2795, 0.4084, 0.3712, 0.4081, 0.2799, 0.4901, 0.2797, 0.4904, 0.371, 0.4081, 0.2799, 0.4078, 0.1896, 0.4898, 0.1894, 0.4901, 0.2797, 0.4822, 0.3819, 0.4826, 0.4732, 0.4006, 0.4734, 0.4003, 0.3821, 0.4826, 0.4732, 0.4829, 0.5634, 0.4009, 0.5637, 0.4006, 0.4734, 0.5642, 0.3817, 0.5645, 0.473, 0.4826, 0.4732, 0.4822, 0.3819, 0.5645, 0.473, 0.5648, 0.5632, 0.4829, 0.5634, 0.4826, 0.4732, 0.5713, 0.5551, 0.571, 0.4649, 0.5751, 0.4649, 0.5755, 0.5551, 0.571, 0.4649, 0.5707, 0.3791, 0.5748, 0.3791, 0.5751, 0.4649, 0.5809, 0.5551, 0.5806, 0.4649, 0.5819, 0.4649, 0.5822, 0.5551, 0.5806, 0.4649, 0.5803, 0.3791, 0.5816, 0.3791, 0.5819, 0.4649])
me_cube_001.use_remesh_preserve_volume = False
me_cube_001.use_remesh_preserve_attributes = False
me_cube_001.use_mirror_vertex_groups = False
me_cube_001.update()

# ---- objects
ob_cube_001 = bpy.data.objects.new('Cube.001', me_cube_001)

# ---- transforms, parenting, visibility, modifiers, constraints
ob_cube_001.location = (0.0, 0.0, 0.0)
ob_cube_001.lock_rotations_4d = False
ob_cube_001.empty_display_type = 'ARROWS'
ob_cube_001.lineart.crease_threshold = 0.0

# ---- collection membership
col_collection_1.objects.link(ob_cube_001)

# ---- scene / render settings (as saved in the file)
scene.frame_start = 1; scene.frame_end = 250; scene.frame_set(280)
scene.render.engine = 'BLENDER_EEVEE_NEXT'
scene.render.image_settings.file_format = 'JPEG'
scene.render.image_settings.color_mode = 'RGB'
scene.render.image_settings.compression = 90
scene.render.resolution_x = 800
scene.render.resolution_y = 600
scene.render.pixel_aspect_x = 100.0
scene.render.pixel_aspect_y = 100.0
scene.render.fps = 25
scene.render.dither_intensity = 0.0
scene.render.use_compositing = False
scene.render.use_sequencer = False
scene.render.bake_margin = 2
scene.render.bake_bias = 0.0
scene.render.use_stamp_time = False
scene.render.use_stamp_date = False
scene.render.use_stamp_frame = False
scene.render.use_stamp_camera = False
scene.render.use_stamp_scene = False
scene.render.use_stamp_filename = False
scene.render.use_stamp_render_time = False
scene.render.stamp_font_size = 0
scene.cycles.use_denoising = False
scene.cycles.samples = 10
scene.cycles.sampling_pattern = 'TABULATED_SOBOL'
scene.cycles.light_sampling_threshold = 0.0
scene.cycles.use_adaptive_sampling = False
scene.cycles.use_light_tree = False
scene.cycles.blur_glossy = 0.0
scene.cycles.volume_bounces = 1
scene.cycles.pixel_filter_type = 'GAUSSIAN'
scene.cycles.sample_clamp_indirect = 0.0
scene.view_settings.view_transform = 'Raw'
bpy.context.view_layer.update()

# ---- added for rendering (the .blend has no active camera): camera
cam_auto = bpy.data.cameras.new('AutoCamera')
cam_auto.lens = 50.0
cam_auto.sensor_width = 36.0
cam_auto.clip_end = 1000.0
ob_auto_camera = bpy.data.objects.new('AutoCamera', cam_auto)
scene.collection.objects.link(ob_auto_camera)
ob_auto_camera.location = (12.3768, -17.0782, 14.8146)
ob_auto_camera.rotation_euler = (1.09748, -7.21219e-08, 0.694738)
scene.camera = ob_auto_camera
bpy.context.view_layer.update()
